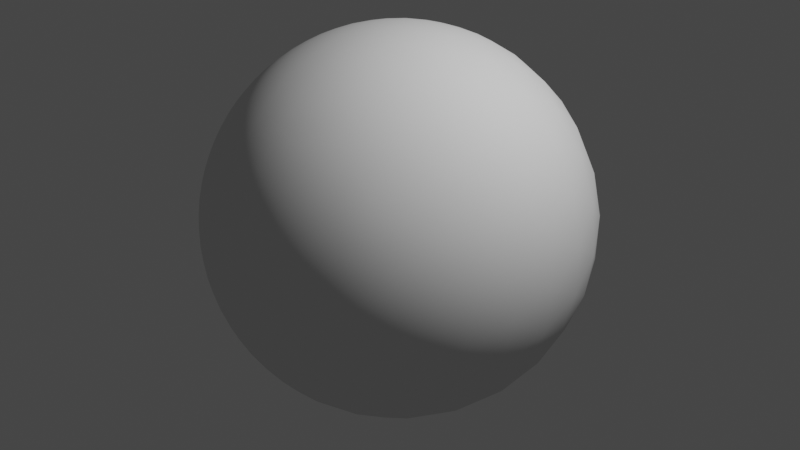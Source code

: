 # Source: two-spheres-non-uniform.blend  (saved by Blender 2.92.15; exported with 4.5.12 LTS)
import bpy
from mathutils import Matrix  # noqa: F401  (used for matrix-valued properties, if any)

bpy.ops.wm.read_factory_settings(use_empty=True)
scene = bpy.context.scene
scene.name = 'Scene'

# ---- collections
col_collection = bpy.data.collections.new('Collection'); scene.collection.children.link(col_collection)

# ---- world
world_world = bpy.data.worlds.new('World'); scene.world = world_world
world_world.use_nodes = True; world_world.node_tree.nodes.clear()
_N = world_world.node_tree.nodes; _L = world_world.node_tree.links
n0 = _N.new('ShaderNodeOutputWorld'); n0.name = 'World Output'; n0.location = (300, 300)
n1 = _N.new('ShaderNodeBackground'); n1.name = 'Background'; n1.location = (10, 300)
n1.inputs[0].default_value = (0.05088, 0.05088, 0.05088, 1.0)
_L.new(n1.outputs[0], n0.inputs[0])
n0.is_active_output = True
world_world.color = (0.05088, 0.05088, 0.05088)
world_world.use_sun_shadow = False
world_world.sun_shadow_jitter_overblur = 0.0

# ---- cameras
cam_camera = bpy.data.cameras.new('Camera')
cam_camera.clip_end = 100.0
cam_camera.ortho_scale = 7.314

# ---- lights
light_light = bpy.data.lights.new('Light', 'POINT')
light_light.transmission_factor = 0.0
light_light.energy = 1000.0
light_light.shadow_soft_size = 0.1
light_light.shadow_maximum_resolution = 0.006
light_light.use_absolute_resolution = True

# ---- meshes
me_twospheres_nonunivorm_002 = bpy.data.meshes.new('TwoSpheres-NonUnivorm.002')
me_twospheres_nonunivorm_002.from_pydata([(0.9791, 0.2033, 0.0), (0.9717, -2.38e-16, 0.2361), (0.9401, 0.2853, 0.1869), (1.0, -2.449e-16, -2.449e-16), (0.9723, -2.382e-16, -0.2336), (0.9068, 0.4217, 0.0), (0.9085, 0.2883, -0.3024), (0.8428, 0.5073, -0.1799), (0.8082, -1.979e-16, -0.589), (0.6399, 0.321, -0.6982), (0.6929, 0.5817, -0.4261), (0.4026, 0.6122, -0.6805), (0.4595, 0.7826, -0.42), (0.7274, 0.6683, -0.1558), (0.5751, 0.7945, -0.1949), (0.655, 0.7557, 0.0), (0.4831, 0.8756, 0.0), (0.3816, 0.9025, -0.1998), (0.2978, 0.9546, 0.0), (0.1916, 0.9666, -0.17), (0.173, 0.871, -0.4599), (0.06743, 0.6565, -0.7513), (-0.2045, 0.8231, -0.5299), (-0.009742, 0.9742, -0.2255), (0.09751, 0.9952, 0.0), (-0.104, 0.9946, 0.0), (-0.212, 0.9597, -0.1843), (-0.3039, 0.9527, 0.0), (-0.4056, 0.8885, -0.2144), (-0.505, 0.8631, 0.0), (-0.5943, 0.7801, -0.1953), (-0.4976, 0.744, -0.4459), (-0.7111, 0.5848, -0.3902), (-0.5643, 0.4309, -0.7042), (-0.8536, 0.3163, -0.4139), (-0.4612, 0.05728, -0.8854), (-0.2006, 0.4124, -0.8886), (-0.8555, -0.009154, -0.5177), (-0.9693, 0.1251, -0.2117), (-0.8346, -0.3141, -0.4525), (-0.6192, -0.2761, -0.7351), (-0.9808, -0.07648, -0.1793), (-0.9388, -0.2743, -0.2082), (-0.9832, -0.1828, 0.0), (-0.9154, -0.4027, 0.0), (-0.8504, -0.4836, -0.2072), (-0.8152, -0.5791, 0.0), (-0.7076, -0.5245, -0.4735), (-0.7215, -0.6643, -0.1954), (-0.6656, -0.7463, 0.0), (-0.5747, -0.7067, -0.4126), (-0.5476, -0.8149, -0.1896), (-0.4887, -0.8724, 0.0), (-0.3574, -0.812, -0.4614), (-0.3573, -0.9144, -0.1905), (-0.2819, -0.9594, 0.0), (-0.1328, -0.9088, -0.3956), (-0.1735, -0.9734, -0.1498), (-0.0839, -0.9965, 0.0), (0.02539, -0.9807, -0.1941), (0.1175, -0.9931, 0.0), (0.14, -0.8731, -0.467), (0.2315, -0.9537, -0.1918), (0.3142, -0.9494, 0.0), (0.3913, -0.84, -0.3758), (0.4138, -0.8989, -0.144), (0.4994, -0.8664, 0.0), (0.58, -0.7954, -0.1759), (0.6725, -0.7401, 0.0), (0.5896, -0.7, -0.403), (0.7385, -0.645, -0.1963), (0.8123, -0.5832, 0.0), (0.7204, -0.5014, -0.4792), (0.8613, -0.4635, -0.2083), (0.9162, -0.4007, 0.0), (0.9474, -0.268, -0.175), (0.8648, -0.2523, -0.4342), (0.6042, -0.3041, -0.7366), (0.4543, -1.113e-16, -0.8909), (0.2018, -0.3609, -0.9105), (0.3782, -0.6337, -0.6748), (-0.06153, -0.6853, -0.7256), (-0.2386, -0.3316, -0.9128), (-0.4338, -0.5758, -0.693), (6.123e-17, -1.5e-32, -1.0), (0.2399, 0.3458, -0.9071), (0.9779, -0.2089, 0.0), (0.9405, -0.1626, 0.2982), (0.9302, -0.3256, 0.1696), (0.8675, -0.3497, 0.3537), (0.8526, -0.4904, 0.1806), (0.7625, -0.5278, 0.3742), (0.7333, -0.6512, 0.1953), (0.5798, -0.7922, 0.1904), (0.6295, -0.6839, 0.3687), (0.4745, -0.8018, 0.3632), (0.6396, -0.5346, 0.5524), (0.5023, -0.679, 0.5354), (0.3512, -0.6562, 0.6679), (0.3552, -0.7831, 0.5105), (0.4919, -0.5212, 0.6974), (0.4373, -0.3504, 0.8282), (0.3097, -0.5072, 0.8043), (0.609, -0.3607, 0.7064), (0.5442, -0.1706, 0.8214), (0.7593, -0.3569, 0.5442), (0.7152, -0.1747, 0.6767), (0.7847, -1.922e-16, 0.6199), (0.6307, -1.545e-16, 0.7761), (0.8455, -0.1721, 0.5054), (0.9005, -2.206e-16, 0.4348), (0.9147, 0.1852, 0.3593), (0.8238, 0.1997, 0.5305), (0.6824, 0.198, 0.7037), (0.8373, 0.3846, 0.3887), (0.705, 0.3781, 0.6), (0.5535, 0.3569, 0.7525), (0.6796, 0.5536, 0.4813), (0.5468, 0.5347, 0.6443), (0.3464, 0.5044, 0.791), (0.526, 0.686, 0.5027), (0.3803, 0.6587, 0.6492), (0.2057, 0.6475, 0.7338), (0.2539, 0.7518, 0.6085), (0.3646, 0.7887, 0.4951), (0.4758, 0.8112, 0.3399), (0.2854, 0.8979, 0.3351), (0.186, 0.8505, 0.492), (0.101, 0.9369, 0.3346), (0.006178, 0.8661, 0.4998), (0.1042, 0.7675, 0.6325), (-0.06449, 0.7717, 0.6328), (-0.001309, 0.6575, 0.7534), (0.1085, 0.5122, 0.852), (-0.1124, 0.5181, 0.8479), (-0.2074, 0.6816, 0.7017), (-0.3487, 0.7721, 0.5313), (-0.1805, 0.8349, 0.5199), (-0.3961, 0.6353, 0.6629), (-0.3192, 0.5069, 0.8008), (-0.2149, 0.3385, 0.9161), (-0.423, 0.3288, 0.8443), (-0.5284, 0.4856, 0.6964), (-0.5933, 0.2924, 0.75), (-0.6907, 0.3834, 0.6131), (-0.6543, 0.5488, 0.5203), (-0.5128, 0.6715, 0.535), (-0.467, 0.8079, 0.3595), (-0.6327, 0.6901, 0.3515), (-0.7275, 0.6629, 0.1769), (-0.7621, 0.5551, 0.3332), (-0.5768, 0.7965, 0.1814), (-0.397, 0.9005, 0.1773), (-0.6677, 0.7444, 0.0), (-0.8051, 0.5931, 0.0), (-0.7404, 0.6557, -0.1482), (-0.8509, 0.4922, -0.1837), (-0.91, 0.4145, 0.0), (-0.9359, 0.3158, -0.1558), (-0.9759, 0.218, 0.0), (-0.9998, 0.01798, 0.0), (-0.9364, 0.31, 0.1644), (-0.9784, 0.1136, 0.1726), (-0.9193, 0.2019, 0.3378), (-0.9393, 0.01305, 0.3428), (-0.9813, -0.08852, 0.1707), (-0.9403, -0.2909, 0.1765), (-0.9196, -0.1804, 0.3489), (-0.8603, -0.3745, 0.3459), (-0.8552, -0.07216, 0.5133), (-0.8146, -0.2523, 0.5223), (-0.6627, -0.2883, 0.6911), (-0.7509, -0.1414, 0.6451), (-0.7485, -0.4242, 0.5097), (-0.7614, -0.5464, 0.349), (-0.6476, -0.5734, 0.5019), (-0.6344, -0.4556, 0.6245), (-0.5337, -0.5676, 0.6269), (-0.511, -0.4274, 0.7458), (-0.3461, -0.4122, 0.8428), (-0.4864, -0.2507, 0.837), (-0.3799, -0.6115, 0.6941), (-0.3447, -0.7819, 0.5194), (-0.2198, -0.7162, 0.6624), (-0.5091, -0.6887, 0.5162), (-0.203, -0.5675, 0.798), (-0.05033, -0.6737, 0.7373), (-0.02836, -0.5307, 0.8471), (-0.1662, -0.391, 0.9052), (0.03645, -0.3445, 0.9381), (-0.08283, -0.1968, 0.9769), (-0.2953, -0.223, 0.929), (-0.2078, -0.02602, 0.9778), (-0.4135, -0.05789, 0.9086), (-0.3129, 0.1539, 0.9372), (-0.5005, 0.1255, 0.8566), (-0.6159, -0.08484, 0.7833), (-0.7589, 0.01959, 0.6509), (-0.6545, 0.1069, 0.7485), (-0.7422, 0.2092, 0.6367), (-0.8543, 0.1131, 0.5073), (-0.8203, 0.2832, 0.4968), (-0.8624, 0.3893, 0.3235), (-0.7659, 0.4365, 0.472), (-0.855, 0.4906, 0.1678), (-0.1098, 0.1706, 0.9792), (0.1024, 0.184, 0.9776), (-0.01022, 0.3508, 0.9364), (6.123e-17, -1.5e-32, 1.0), (0.2219, -5.436e-17, 0.9751), (0.1238, -0.1706, 0.9775), (0.3445, -0.1635, 0.9245), (0.2341, -0.3343, 0.9129), (0.1438, -0.4785, 0.8662), (0.1482, -0.6372, 0.7563), (0.07488, -0.7675, 0.6367), (0.2294, -0.7434, 0.6283), (0.1778, -0.8527, 0.4912), (0.1006, -0.9334, 0.3445), (0.004413, -0.8726, 0.4885), (0.2995, -0.8866, 0.3524), (0.21, -0.9614, 0.1775), (0.4094, -0.8931, 0.1863), (0.01064, -0.9833, 0.1814), (-0.09145, -0.9347, 0.3435), (-0.1902, -0.9656, 0.1774), (-0.3875, -0.9038, 0.1818), (-0.2822, -0.8952, 0.3451), (-0.4566, -0.8179, 0.3501), (-0.1752, -0.8496, 0.4975), (-0.07646, -0.7842, 0.6158), (-0.6276, -0.6958, 0.3492), (-0.5709, -0.8011, 0.18), (-0.7263, -0.6625, 0.1833), (-0.8591, -0.4796, 0.1786), (0.4531, -1.11e-16, 0.8914), (0.519, 0.1834, 0.8349), (0.3211, 0.1722, 0.9313), (0.4007, 0.3179, 0.8593), (0.2071, 0.3438, 0.9159), (-0.2082, 0.9616, 0.179), (-0.291, 0.8895, 0.3522), (-0.09955, 0.9354, 0.3394), (0.001574, 0.9844, 0.1759), (0.2001, 0.9638, 0.1761), (0.3936, 0.9036, 0.1693), (0.5714, 0.8014, 0.177), (0.6356, 0.697, 0.3321), (0.7217, 0.6713, 0.169), (0.7987, 0.6018, 0.0), (0.8479, 0.497, 0.1846), (0.7589, 0.5699, 0.315)], [], [(1, 0, 2), (3, 0, 1), (0, 5, 2), (0, 3, 4), (0, 4, 6), (5, 0, 6), (5, 6, 7), (10, 7, 6), (8, 9, 6), (6, 4, 8), (6, 9, 10), (10, 9, 11), (12, 10, 11), (13, 7, 10), (14, 10, 12), (14, 13, 10), (15, 13, 14), (16, 15, 14), (16, 14, 17), (17, 14, 12), (18, 17, 19), (18, 16, 17), (19, 17, 20), (17, 12, 20), (21, 20, 11), (22, 20, 21), (23, 19, 20), (20, 12, 11), (23, 20, 22), (24, 19, 23), (25, 24, 23), (25, 23, 26), (26, 23, 22), (27, 25, 26), (27, 26, 28), (28, 26, 22), (29, 28, 30), (29, 27, 28), (30, 28, 31), (28, 22, 31), (32, 31, 33), (30, 31, 32), (33, 31, 22), (34, 32, 33), (37, 34, 33), (33, 35, 37), (36, 35, 33), (33, 22, 36), (38, 34, 37), (41, 38, 37), (39, 37, 40), (42, 37, 39), (40, 37, 35), (42, 41, 37), (43, 41, 42), (44, 43, 42), (44, 42, 45), (45, 42, 39), (46, 45, 48), (46, 44, 45), (45, 39, 47), (48, 45, 47), (49, 46, 48), (49, 48, 51), (48, 47, 50), (51, 48, 50), (52, 49, 51), (52, 51, 54), (51, 50, 53), (54, 51, 53), (55, 52, 54), (55, 54, 57), (54, 53, 56), (57, 54, 56), (58, 57, 59), (58, 55, 57), (59, 57, 56), (60, 58, 59), (60, 59, 62), (59, 56, 61), (62, 59, 61), (63, 60, 62), (63, 62, 65), (62, 61, 64), (65, 62, 64), (66, 63, 65), (66, 65, 67), (67, 65, 64), (68, 67, 70), (68, 66, 67), (67, 64, 69), (70, 67, 69), (71, 68, 70), (71, 70, 73), (70, 69, 72), (73, 70, 72), (74, 71, 73), (74, 73, 75), (76, 73, 72), (75, 73, 76), (77, 8, 76), (8, 4, 76), (77, 76, 72), (76, 4, 75), (78, 77, 79), (78, 8, 77), (79, 77, 80), (80, 77, 72), (61, 81, 80), (79, 80, 81), (72, 69, 80), (64, 80, 69), (80, 64, 61), (82, 81, 83), (82, 79, 81), (81, 53, 83), (56, 53, 81), (61, 56, 81), (40, 82, 83), (83, 47, 40), (50, 47, 83), (50, 83, 53), (35, 82, 40), (84, 82, 35), (84, 79, 82), (78, 84, 85), (84, 78, 79), (85, 84, 36), (36, 84, 35), (9, 78, 85), (85, 21, 11), (9, 85, 11), (85, 36, 21), (8, 78, 9), (86, 74, 75), (4, 86, 75), (74, 86, 88), (86, 1, 87), (3, 1, 86), (86, 87, 88), (3, 86, 4), (89, 88, 87), (90, 88, 89), (90, 74, 88), (92, 71, 90), (71, 74, 90), (90, 89, 91), (92, 90, 91), (93, 68, 92), (68, 71, 92), (93, 92, 94), (94, 92, 91), (95, 93, 94), (95, 94, 97), (94, 91, 96), (97, 94, 96), (99, 95, 97), (99, 97, 98), (97, 100, 98), (97, 96, 100), (100, 101, 102), (103, 101, 100), (100, 102, 98), (103, 100, 96), (104, 101, 103), (106, 104, 103), (105, 103, 96), (106, 103, 105), (109, 107, 106), (107, 108, 106), (106, 108, 104), (109, 106, 105), (87, 109, 89), (109, 105, 89), (110, 109, 87), (110, 107, 109), (110, 1, 111), (1, 110, 87), (107, 110, 112), (110, 111, 112), (111, 114, 112), (113, 112, 115), (107, 112, 113), (115, 112, 114), (116, 115, 118), (113, 115, 116), (115, 117, 118), (115, 114, 117), (116, 118, 119), (118, 117, 120), (119, 118, 121), (118, 120, 121), (120, 124, 121), (121, 123, 122), (119, 121, 122), (124, 123, 121), (125, 124, 120), (125, 126, 124), (126, 127, 124), (124, 127, 123), (127, 128, 129), (126, 128, 127), (127, 129, 130), (127, 130, 123), (122, 130, 132), (122, 123, 130), (130, 131, 132), (130, 129, 131), (132, 133, 122), (134, 133, 132), (135, 134, 132), (135, 132, 131), (136, 138, 135), (137, 136, 135), (137, 135, 131), (139, 134, 135), (135, 138, 139), (140, 134, 139), (141, 140, 139), (141, 139, 142), (139, 138, 142), (144, 143, 142), (143, 141, 142), (145, 144, 142), (146, 145, 142), (138, 146, 142), (136, 146, 138), (136, 147, 146), (147, 148, 146), (146, 148, 145), (147, 151, 148), (149, 150, 148), (151, 149, 148), (148, 150, 145), (152, 29, 151), (29, 153, 151), (152, 151, 147), (151, 153, 149), (153, 29, 30), (153, 30, 155), (153, 154, 149), (154, 153, 155), (155, 30, 32), (154, 155, 156), (156, 155, 32), (157, 154, 156), (157, 156, 158), (158, 156, 34), (156, 32, 34), (159, 158, 38), (159, 157, 158), (38, 158, 34), (159, 160, 162), (160, 159, 38), (161, 159, 162), (157, 159, 161), (163, 162, 164), (161, 162, 163), (162, 165, 164), (162, 160, 165), (160, 43, 165), (165, 166, 167), (165, 43, 166), (165, 167, 164), (167, 166, 168), (164, 167, 169), (167, 168, 170), (169, 167, 170), (172, 170, 171), (170, 173, 171), (169, 170, 172), (168, 173, 170), (173, 174, 175), (168, 174, 173), (173, 175, 176), (173, 176, 171), (178, 171, 176), (178, 176, 177), (176, 175, 177), (180, 171, 178), (179, 178, 181), (180, 178, 179), (178, 177, 181), (182, 183, 181), (184, 182, 181), (181, 183, 185), (185, 179, 181), (177, 184, 181), (186, 185, 183), (187, 185, 186), (188, 185, 187), (188, 179, 185), (189, 188, 187), (189, 190, 188), (190, 191, 188), (188, 191, 179), (190, 192, 191), (191, 192, 193), (191, 193, 180), (191, 180, 179), (193, 194, 195), (192, 194, 193), (180, 193, 196), (193, 195, 196), (196, 195, 198), (197, 196, 198), (197, 172, 196), (171, 196, 172), (180, 196, 171), (199, 197, 198), (143, 199, 198), (195, 143, 198), (144, 199, 143), (201, 199, 144), (200, 197, 199), (201, 200, 199), (202, 201, 203), (202, 163, 201), (203, 201, 144), (163, 200, 201), (150, 202, 203), (150, 203, 145), (203, 144, 145), (150, 204, 202), (204, 161, 202), (161, 163, 202), (149, 204, 150), (149, 154, 204), (204, 157, 161), (154, 157, 204), (200, 169, 197), (163, 164, 200), (164, 169, 200), (169, 172, 197), (194, 141, 195), (195, 141, 143), (194, 205, 140), (192, 205, 194), (194, 140, 141), (205, 206, 207), (208, 206, 205), (208, 205, 192), (205, 207, 140), (208, 209, 206), (209, 208, 210), (210, 208, 190), (190, 208, 192), (209, 210, 211), (211, 210, 212), (210, 190, 189), (212, 210, 189), (211, 212, 101), (101, 212, 102), (212, 189, 213), (212, 213, 102), (213, 189, 187), (102, 213, 214), (213, 187, 214), (215, 214, 186), (215, 216, 214), (214, 187, 186), (98, 102, 214), (216, 98, 214), (215, 217, 216), (217, 99, 216), (99, 98, 216), (219, 218, 217), (218, 220, 217), (219, 217, 215), (220, 99, 217), (218, 221, 220), (221, 222, 220), (220, 95, 99), (220, 222, 95), (221, 63, 222), (222, 93, 95), (222, 66, 93), (63, 66, 222), (223, 221, 218), (223, 60, 221), (60, 63, 221), (225, 58, 223), (58, 60, 223), (224, 223, 218), (225, 223, 224), (55, 58, 225), (226, 55, 225), (226, 225, 227), (227, 225, 224), (228, 227, 182), (228, 226, 227), (227, 224, 229), (227, 229, 182), (182, 229, 183), (229, 219, 230), (224, 219, 229), (183, 229, 230), (215, 186, 230), (219, 215, 230), (183, 230, 186), (231, 228, 184), (232, 228, 231), (228, 182, 184), (232, 226, 228), (233, 49, 232), (49, 52, 232), (232, 52, 226), (233, 232, 231), (234, 46, 233), (46, 49, 233), (174, 233, 231), (234, 233, 174), (44, 46, 234), (166, 234, 168), (166, 44, 234), (234, 174, 168), (174, 231, 175), (175, 231, 184), (52, 55, 226), (224, 218, 219), (235, 211, 104), (235, 209, 211), (104, 211, 101), (209, 235, 237), (235, 236, 237), (235, 108, 236), (108, 235, 104), (209, 237, 206), (237, 236, 238), (206, 237, 239), (237, 238, 239), (207, 239, 133), (207, 206, 239), (238, 119, 239), (239, 119, 133), (238, 116, 119), (236, 116, 238), (236, 113, 116), (108, 113, 236), (140, 207, 134), (134, 207, 133), (175, 184, 177), (43, 44, 166), (160, 38, 41), (43, 160, 41), (27, 29, 152), (240, 152, 241), (240, 27, 152), (152, 147, 241), (241, 147, 136), (241, 136, 137), (242, 241, 137), (242, 240, 241), (243, 242, 128), (243, 240, 242), (128, 242, 129), (242, 137, 129), (244, 243, 128), (244, 24, 243), (243, 25, 240), (24, 25, 243), (245, 18, 244), (18, 24, 244), (126, 244, 128), (245, 244, 126), (16, 18, 245), (246, 16, 245), (246, 245, 125), (245, 126, 125), (248, 15, 246), (15, 16, 246), (246, 125, 247), (248, 246, 247), (249, 248, 250), (249, 15, 248), (250, 248, 251), (248, 247, 251), (251, 247, 117), (114, 250, 251), (114, 251, 117), (5, 249, 250), (2, 5, 250), (2, 250, 114), (249, 5, 7), (249, 7, 13), (15, 249, 13), (247, 125, 120), (117, 247, 120), (25, 27, 240), (129, 137, 131), (133, 119, 122), (111, 2, 114), (108, 107, 113), (1, 2, 111), (89, 105, 91), (91, 105, 96), (66, 68, 93), (39, 40, 47), (21, 36, 22), (24, 18, 19)])
me_twospheres_nonunivorm_002.polygons.foreach_set('use_smooth', [True] * 500)
me_twospheres_nonunivorm_002.use_remesh_fix_poles = True
me_twospheres_nonunivorm_002.use_remesh_preserve_attributes = False
me_twospheres_nonunivorm_002.use_mirror_vertex_groups = False
me_twospheres_nonunivorm_002.update()
me_twospheres_nonunivorm_003 = bpy.data.meshes.new('TwoSpheres-NonUnivorm.003')
me_twospheres_nonunivorm_003.from_pydata([(1.225e-16, -3e-32, 2.0), (0.0, -0.1953, 1.99), (-0.1694, -0.09295, 1.991), (0.0, 0.1988, 1.99), (-0.169, 0.1165, 1.989), (0.1679, 0.1485, 1.987), (0.2449, -5.998e-17, 1.985), (0.6177, -1.513e-16, 1.902), (0.3946, 0.2556, 1.944), (0.1894, -0.2559, 1.974), (0.4709, -0.2673, 1.925), (0.8847, -0.3827, 1.752), (0.2255, -0.47, 1.931), (0.5278, -0.5804, 1.84), (0.3981, -0.8356, 1.773), (0.818, -0.8063, 1.637), (0.2168, -0.6833, 1.867), (0.0, -0.5807, 1.914), (0.17, -0.8587, 1.798), (0.0, -0.7659, 1.848), (-0.1652, -0.6761, 1.875), (0.0, -0.9602, 1.754), (-0.1657, -0.8678, 1.794), (-0.1664, -1.043, 1.698), (-0.3487, -0.9457, 1.727), (-0.3515, -0.763, 1.815), (-0.3502, -0.5702, 1.885), (-0.5104, -0.6561, 1.819), (-0.5129, -0.8422, 1.74), (-0.6888, -0.7238, 1.733), (-0.6881, -0.9036, 1.646), (-0.5171, -1.009, 1.648), (-0.5126, -1.174, 1.536), (-0.351, -1.119, 1.62), (-0.6938, -1.057, 1.55), (-0.8492, -1.092, 1.444), (-0.8506, -0.9425, 1.545), (-0.6968, -1.211, 1.431), (-0.8508, -1.238, 1.32), (-0.6961, -1.352, 1.299), (-0.5113, -1.325, 1.408), (-0.5106, -1.463, 1.265), (-0.3462, -1.274, 1.502), (-0.3473, -1.423, 1.362), (-0.346, -1.557, 1.207), (-0.1685, -1.508, 1.303), (-0.1684, -1.368, 1.449), (0.0, -1.299, 1.521), (-0.1705, -1.216, 1.578), (0.0, -1.444, 1.384), (0.2073, -1.358, 1.454), (0.1998, -1.502, 1.305), (0.0, -1.576, 1.232), (0.1855, -1.633, 1.139), (0.0, -1.699, 1.055), (-0.1715, -1.633, 1.142), (-0.3455, -1.667, 1.049), (-0.1675, -1.741, 0.9699), (0.0, -1.795, 0.8829), (-0.1686, -1.829, 0.7903), (-0.3401, -1.769, 0.8683), (-0.3441, -1.848, 0.6839), (-0.514, -1.684, 0.9492), (-0.5087, -1.777, 0.763), (-0.6847, -1.684, 0.8344), (-0.6939, -1.757, 0.6572), (-0.5068, -1.846, 0.5805), (-0.5078, -1.894, 0.3933), (-0.6945, -1.814, 0.4768), (-0.3383, -1.909, 0.4906), (-0.1693, -1.952, 0.4024), (-0.1681, -1.903, 0.5927), (-0.346, -1.947, 0.2998), (-0.3493, -1.966, 0.1055), (-0.5107, -1.923, 0.2014), (-0.1677, -1.983, 0.2012), (0.0, -1.978, 0.2984), (0.0, -1.998, 0.09831), (-0.1647, -1.993, -0.0008731), (0.0, -1.998, -0.09844), (-0.1715, -1.982, -0.2075), (-0.349, -1.967, -0.09938), (-0.3496, -1.946, -0.3018), (-0.5138, -1.933, 0.006613), (-0.5155, -1.922, -0.1992), (-0.6949, -1.853, -0.2908), (-0.6932, -1.874, -0.09284), (-0.5182, -1.892, -0.3897), (-0.3416, -1.907, -0.498), (-0.5169, -1.841, -0.5861), (-0.6963, -1.816, -0.4676), (-0.854, -1.772, -0.3619), (-0.8519, -1.728, -0.5371), (-0.6972, -1.758, -0.6498), (-0.5096, -1.774, -0.7691), (-0.6899, -1.686, -0.8257), (-0.8509, -1.667, -0.7047), (-0.8528, -1.58, -0.8817), (-0.9964, -1.628, -0.5962), (-0.9954, -1.559, -0.7617), (-1.132, -1.444, -0.7957), (-1.139, -1.512, -0.6469), (-0.9966, -1.476, -0.9102), (-0.9902, -1.379, -1.058), (-1.144, -1.355, -0.9247), (-0.8487, -1.486, -1.035), (-0.6952, -1.478, -1.154), (-0.848, -1.373, -1.181), (-0.6928, -1.588, -0.9996), (-0.51, -1.686, -0.9466), (-0.5113, -1.579, -1.116), (-0.3497, -1.543, -1.224), (-0.3503, -1.663, -1.055), (-0.5115, -1.456, -1.272), (-0.5134, -1.317, -1.415), (-0.6938, -1.354, -1.298), (-0.3458, -1.413, -1.372), (-0.1712, -1.495, -1.317), (-0.3466, -1.269, -1.507), (-0.1755, -1.36, -1.456), (0.0, -1.436, -1.392), (0.0, -1.283, -1.534), (-0.1747, -1.203, -1.588), (0.0, -1.121, -1.657), (-0.167, -1.037, -1.702), (-0.3553, -1.112, -1.624), (-0.5228, -1.004, -1.649), (-0.516, -1.171, -1.537), (-0.3547, -0.9403, -1.729), (-0.3535, -0.7633, -1.815), (-0.1695, -0.8609, -1.797), (-0.5296, -0.837, -1.738), (-0.5194, -0.6637, -1.814), (-0.6952, -0.733, -1.726), (-0.6923, -0.8995, -1.647), (-0.8493, -0.949, -1.542), (-0.8541, -0.7883, -1.628), (-0.6953, -1.056, -1.55), (-0.6914, -1.209, -1.435), (-0.8507, -1.101, -1.437), (-0.8522, -1.243, -1.315), (-1.003, -0.9876, -1.421), (-0.9958, -1.131, -1.315), (-0.9918, -1.263, -1.193), (-1.148, -1.14, -1.176), (-1.156, -1.01, -1.282), (-1.297, -0.8947, -1.232), (-1.286, -1.031, -1.133), (-1.155, -0.8675, -1.383), (-1.155, -0.7152, -1.468), (-1.303, -0.7436, -1.323), (-1.008, -0.8332, -1.513), (-1.006, -0.6729, -1.592), (-0.8556, -0.6216, -1.698), (-1.007, -0.5123, -1.65), (-1.148, -0.5652, -1.537), (-1.148, -0.4074, -1.586), (-1.278, -0.453, -1.471), (-1.295, -0.5991, -1.401), (-1.42, -0.6223, -1.263), (-1.409, -0.4784, -1.336), (-1.383, -0.3504, -1.402), (-1.535, -0.4644, -1.196), (-1.495, -0.321, -1.29), (-1.412, -0.2131, -1.4), (-1.538, -0.1525, -1.269), (-1.63, -0.2749, -1.126), (-1.74, -0.3245, -0.9318), (-1.722, -0.162, -1.003), (-1.647, -0.4643, -1.035), (-1.648, -0.06395, -1.131), (-1.65, 0.1754, -1.116), (-1.756, 0.01379, -0.9575), (-1.547, 0.03526, -1.267), (-1.423, 0.1191, -1.4), (-1.427, -0.05178, -1.401), (-1.527, 0.2089, -1.274), (-1.411, 0.3215, -1.38), (-1.549, 0.3798, -1.206), (-1.417, 0.5492, -1.301), (-1.675, 0.3947, -1.019), (-1.562, 0.5634, -1.114), (-1.56, 0.7364, -1.013), (-1.442, 0.7318, -1.177), (-1.675, 0.5938, -0.9179), (-1.66, 0.7632, -0.814), (-1.775, 0.4291, -0.8154), (-1.76, 0.6256, -0.716), (-1.728, 0.807, -0.6014), (-1.843, 0.473, -0.617), (-1.83, 0.6474, -0.4824), (-1.882, 0.6296, -0.2482), (-1.904, 0.4656, -0.3969), (-1.793, 0.8167, -0.3459), (-1.685, 0.9663, -0.4769), (-1.832, 0.7984, -0.08598), (-1.724, 0.9894, -0.2214), (-1.622, 1.149, -0.2189), (-1.62, 1.106, -0.3881), (-1.75, 0.9672, 0.04543), (-1.648, 1.132, -0.05758), (-1.54, 1.276, 0.002839), (-1.536, 1.273, -0.1454), (-1.634, 1.144, 0.1519), (-1.513, 1.299, 0.1503), (-1.616, 1.121, 0.361), (-1.725, 0.9724, 0.282), (-1.534, 1.252, 0.2832), (-1.41, 1.398, 0.2386), (-1.516, 1.234, 0.4239), (-1.412, 1.362, 0.388), (-1.295, 1.438, 0.505), (-1.295, 1.486, 0.3368), (-1.423, 1.297, 0.5404), (-1.303, 1.36, 0.6724), (-1.432, 1.215, 0.6881), (-1.547, 1.145, 0.5429), (-1.553, 1.055, 0.6885), (-1.657, 1.001, 0.5017), (-1.661, 0.8957, 0.6613), (-1.758, 0.8322, 0.4655), (-1.741, 0.71, 0.683), (-1.841, 0.6405, 0.4462), (-1.839, 0.762, 0.191), (-1.914, 0.5794, 0.00558), (-1.919, 0.5053, 0.2524), (-1.89, 0.4361, 0.4856), (-1.976, 0.2996, 0.06983), (-1.953, 0.2733, 0.3351), (-1.949, 0.09786, 0.4386), (-1.9, 0.2426, 0.5764), (-1.986, 0.09067, 0.2159), (-1.993, -0.1191, 0.122), (-1.999, 0.05203, -0.002223), (-1.97, -0.08781, 0.336), (-1.931, -0.0669, 0.515), (-1.959, -0.2961, 0.272), (-1.929, -0.2444, 0.4699), (-1.907, -0.4287, 0.4234), (-1.881, -0.1616, 0.6591), (-1.866, -0.3693, 0.617), (-1.778, -0.4858, 0.7753), (-1.832, -0.5559, 0.5773), (-1.81, -0.2815, 0.8031), (-1.817, -0.09303, 0.8296), (-1.742, -0.1903, 0.9642), (-1.719, -0.3868, 0.946), (-1.665, -0.6021, 0.9311), (-1.617, -0.4525, 1.087), (-1.643, -0.2811, 1.106), (-1.644, -0.102, 1.135), (-1.541, -0.196, 1.26), (-1.536, -0.3584, 1.229), (-1.425, -0.3091, 1.369), (-1.411, -0.4706, 1.337), (-1.513, -0.5043, 1.207), (-1.409, -0.6233, 1.275), (-1.541, -0.6251, 1.111), (-1.412, -0.763, 1.194), (-1.541, -0.7573, 1.026), (-1.625, -0.785, 0.8612), (-1.393, -0.9168, 1.104), (-1.515, -0.8916, 0.9542), (-1.418, -1.035, 0.9575), (-1.551, -0.9623, 0.8177), (-1.574, -1.051, 0.6465), (-1.673, -0.8577, 0.6813), (-1.441, -1.13, 0.8034), (-1.313, -1.275, 0.8061), (-1.452, -1.22, 0.634), (-1.301, -1.188, 0.9469), (-1.167, -1.325, 0.9404), (-1.16, -1.225, 1.074), (-1.284, -1.091, 1.078), (-1.261, -0.9977, 1.189), (-1.145, -1.119, 1.199), (-1.002, -1.111, 1.327), (-1.002, -1.244, 1.203), (-1.135, -0.9914, 1.315), (-1.155, -0.8469, 1.396), (-0.9996, -0.9745, 1.432), (-1.288, -0.8667, 1.261), (-1.292, -0.732, 1.339), (-1.296, -0.5854, 1.406), (-1.163, -0.6985, 1.469), (-0.9998, -0.664, 1.6), (-0.999, -0.8231, 1.525), (-1.16, -0.5455, 1.535), (-1.161, -0.3758, 1.585), (-1.002, -0.4965, 1.658), (-1.298, -0.4244, 1.461), (-1.297, -0.2753, 1.498), (-1.288, -0.1309, 1.525), (-1.158, -0.2219, 1.615), (-1.42, -0.1701, 1.399), (-1.527, -0.02573, 1.292), (-1.392, -0.03694, 1.436), (-1.286, 0.03582, 1.531), (-1.415, 0.1031, 1.41), (-1.292, 0.1869, 1.515), (-1.531, 0.1618, 1.277), (-1.421, 0.2548, 1.384), (-1.286, 0.342, 1.493), (-1.395, 0.3912, 1.378), (-1.52, 0.3516, 1.251), (-1.549, 0.5135, 1.156), (-1.644, 0.3725, 1.076), (-1.623, 0.2278, 1.147), (-1.425, 0.5227, 1.302), (-1.283, 0.5027, 1.45), (-1.305, 0.6429, 1.373), (-1.436, 0.6556, 1.228), (-1.311, 0.7834, 1.291), (-1.554, 0.6574, 1.074), (-1.434, 0.7904, 1.148), (-1.306, 0.925, 1.2), (-1.55, 0.8028, 0.9758), (-1.428, 0.9298, 1.047), (-1.407, 1.048, 0.9593), (-1.531, 0.9583, 0.8593), (-1.297, 1.06, 1.093), (-1.159, 1.196, 1.107), (-1.294, 1.176, 0.9701), (-1.164, 1.053, 1.24), (-1.166, 0.9096, 1.347), (-1.014, 1.185, 1.252), (-1.009, 1.029, 1.386), (-0.8487, 0.9995, 1.51), (-0.8544, 1.149, 1.396), (-1.009, 0.8851, 1.482), (-0.8466, 0.8317, 1.61), (-1.004, 0.718, 1.574), (-1.164, 0.7636, 1.436), (-1.159, 0.6035, 1.514), (-1.001, 0.5415, 1.644), (-1.147, 0.4425, 1.578), (-1.147, 0.2785, 1.614), (-1.004, 0.375, 1.689), (-0.8517, 0.4759, 1.746), (-0.9983, 0.2062, 1.721), (-0.851, 0.3052, 1.784), (-0.6945, 0.3954, 1.833), (-0.6893, 0.2118, 1.865), (-0.8501, 0.1176, 1.807), (-0.8461, -0.06999, 1.811), (-0.6936, 0.0236, 1.876), (-1.001, 0.0263, 1.731), (-1.157, -0.05458, 1.631), (-1.154, 0.114, 1.629), (-1.004, -0.1528, 1.723), (-0.8458, -0.2534, 1.795), (-1.007, -0.3168, 1.699), (-0.8492, -0.4277, 1.76), (-0.6926, -0.5467, 1.795), (-0.6889, -0.3576, 1.843), (-0.853, -0.6066, 1.704), (-0.8547, -0.7827, 1.63), (-0.6919, -0.1717, 1.869), (-0.5155, -0.2791, 1.912), (-0.513, -0.4648, 1.876), (-0.3464, -0.3831, 1.932), (-0.3526, -0.1924, 1.959), (-0.1732, -0.297, 1.97), (-0.1709, -0.4822, 1.933), (0.0, -0.3898, 1.962), (-0.3509, 0.01344, 1.969), (-0.5177, -0.09033, 1.93), (-0.5181, 0.1191, 1.928), (-0.3478, 0.2205, 1.957), (-0.5145, 0.3137, 1.907), (-0.3472, 0.4174, 1.925), (-0.5095, 0.5066, 1.866), (-0.5065, 0.6957, 1.805), (-0.3421, 0.6134, 1.873), (-0.6935, 0.5837, 1.783), (-0.6871, 0.7671, 1.714), (-0.8481, 0.6529, 1.69), (-0.69, 0.9417, 1.624), (-0.5062, 0.8796, 1.723), (-0.3419, 0.8024, 1.8), (-0.5085, 1.057, 1.62), (-0.3437, 0.9818, 1.708), (-0.1721, 0.9037, 1.776), (-0.3435, 1.16, 1.592), (-0.1679, 1.082, 1.674), (0.0, 1.166, 1.625), (-0.1696, 1.252, 1.55), (0.0, 0.9938, 1.736), (0.2177, 1.052, 1.687), (0.1758, 0.8927, 1.781), (0.0, 0.8151, 1.826), (0.2155, 0.7157, 1.855), (0.0, 0.6294, 1.898), (-0.172, 0.7184, 1.859), (-0.1696, 0.5255, 1.922), (0.0, 0.4223, 1.955), (-0.1695, 0.3147, 1.968), (0.2133, 0.5013, 1.924), (0.1611, 0.3184, 1.968), (0.5096, 0.5783, 1.846), (0.8121, 0.3447, 1.795), (0.4088, 0.8566, 1.76), (0.8372, 0.7591, 1.65), (0.5189, 1.061, 1.614), (1.206, 0.4166, 1.54), (0.8798, 1.105, 1.416), (1.251, 0.8272, 1.323), (1.554, 0.4439, 1.178), (1.231, 1.205, 1.016), (1.553, 0.8661, 0.9158), (1.803, 0.4544, 0.7376), (1.454, 1.236, 0.5972), (1.739, 0.8711, 0.4656), (1.808, 0.8549, -0.0128), (1.577, 1.217, 0.1853), (1.932, 0.4511, 0.252), (2.0, -4.899e-16, 0.004845), (1.935, 0.4417, -0.2488), (1.936, -4.742e-16, 0.5011), (1.751, -4.289e-16, 0.9663), (1.931, -0.413, 0.3188), (1.79, -0.3999, 0.7971), (1.546, -0.3715, 1.213), (1.744, -0.781, 0.5914), (1.531, -0.7647, 1.036), (1.228, -0.6553, 1.436), (1.464, -1.136, 0.7524), (1.167, -1.034, 1.252), (0.7637, -1.136, 1.458), (0.8782, -1.323, 1.216), (1.144, -1.341, 0.944), (0.8684, -1.516, 0.9735), (0.9525, -1.608, 0.711), (1.24, -1.442, 0.6197), (1.395, -1.407, 0.2767), (1.05, -1.652, 0.4083), (0.7875, -1.824, 0.2271), (1.113, -1.659, 0.08585), (0.6844, -1.804, 0.5272), (0.4146, -1.833, 0.6836), (0.3889, -1.898, 0.4961), (0.6344, -1.701, 0.8398), (0.4659, -1.921, 0.302), (0.2145, -1.979, 0.1919), (0.4912, -1.938, 0.06164), (0.197, -1.951, 0.392), (0.0, -1.939, 0.4912), (0.1872, -1.9, 0.5955), (0.0, -1.874, 0.6974), (0.1832, -1.832, 0.7813), (0.1816, -1.741, 0.9679), (0.3665, -1.766, 0.8647), (0.4017, -1.665, 1.032), (0.3866, -1.551, 1.202), (0.6263, -1.536, 1.118), (0.5136, -1.397, 1.336), (0.4337, -1.237, 1.511), (0.2093, -1.198, 1.588), (0.482, -1.039, 1.639), (0.2056, -1.02, 1.708), (0.0, -1.137, 1.645), (0.2203, -1.988, -0.02817), (0.4895, -1.929, -0.1941), (0.8055, -1.829, -0.07004), (0.7961, -1.796, -0.3752), (1.073, -1.672, -0.2315), (1.357, -1.46, -0.1656), (1.153, -1.535, -0.5606), (0.9701, -1.492, -0.9133), (0.7742, -1.725, -0.6515), (1.301, -1.222, -0.9026), (1.511, -1.214, -0.4926), (1.61, -0.8619, -0.8155), (1.778, -0.8434, -0.3574), (1.624, -1.166, -0.05212), (1.829, -0.8006, 0.1154), (1.64, -1.09, 0.352), (1.945, -0.4297, -0.1821), (1.939, -4.748e-16, -0.492), (1.831, -0.4442, -0.6717), (1.756, -4.3e-16, -0.958), (1.595, -0.4464, -1.12), (1.463, -3.583e-16, -1.364), (1.258, -0.4323, -1.493), (1.331, -0.8596, -1.22), (0.9888, -0.8279, -1.529), (0.9612, -1.217, -1.263), (0.6924, -1.491, -1.139), (0.5248, -1.361, -1.368), (0.6168, -1.147, -1.518), (0.236, -1.333, -1.472), (0.218, -1.18, -1.6), (0.4262, -1.032, -1.659), (0.6463, -0.7957, -1.717), (0.4796, -0.5215, -1.87), (0.841, -0.3965, -1.771), (0.364, -0.8892, -1.754), (0.3821, -0.7209, -1.826), (0.1752, -0.8354, -1.809), (0.1924, -0.6458, -1.883), (0.0, -0.7685, -1.846), (0.0, -0.582, -1.913), (0.2142, -0.4434, -1.938), (0.44, -0.2518, -1.935), (0.0, -0.3911, -1.961), (0.1851, -0.2564, -1.975), (0.0, -0.1965, -1.99), (0.2467, -6.043e-17, -1.985), (0.0, 0.1988, -1.99), (1.225e-16, -3e-32, -2.0), (0.1876, 0.276, -1.972), (0.6262, -1.534e-16, -1.899), (0.4645, 0.2899, -1.924), (0.2272, 0.4918, -1.925), (0.5127, 0.6275, -1.829), (0.8426, 0.3423, -1.781), (1.078, -2.641e-16, -1.685), (0.9388, 0.6957, -1.623), (1.237, 0.3754, -1.526), (1.573, 0.4036, -1.168), (1.298, 0.7506, -1.324), (0.9533, 1.071, -1.395), (1.296, 1.07, -1.085), (1.582, 0.791, -0.9339), (1.469, 1.16, -0.7051), (1.751, 0.8299, -0.4949), (1.812, 0.4237, -0.7329), (1.593, 1.178, -0.2718), (1.383, 1.443, -0.07957), (1.29, 1.455, -0.4662), (0.9601, 1.681, -0.5027), (1.095, 1.669, -0.1257), (1.074, 1.398, -0.9447), (0.6887, 1.361, -1.294), (0.7155, 1.539, -1.059), (0.7689, 1.651, -0.8258), (0.6571, 1.781, -0.6304), (0.4417, 1.69, -0.9736), (0.4285, 1.789, -0.7851), (0.2042, 1.775, -0.8996), (0.1949, 1.859, -0.7125), (0.3988, 1.868, -0.5927), (0.1763, 1.924, -0.5162), (0.3542, 1.925, -0.4105), (0.6247, 1.857, -0.4013), (0.4206, 1.944, -0.2121), (0.7663, 1.84, -0.1672), (0.4569, 1.947, -0.005952), (0.7891, 1.832, 0.1396), (0.4116, 1.948, 0.1935), (0.4975, 1.899, 0.3805), (0.8504, 1.759, 0.4266), (1.217, 1.565, 0.2608), (1.135, 1.519, 0.6352), (0.9516, 1.507, 0.9068), (0.7857, 1.708, 0.6827), (0.4902, 1.846, 0.5941), (0.4374, 1.781, 0.798), (0.6646, 1.662, 0.8924), (0.6779, 1.533, 1.09), (0.4223, 1.682, 0.9966), (0.2028, 1.779, 0.8913), (0.1947, 1.66, 1.098), (0.4107, 1.565, 1.176), (0.1851, 1.542, 1.261), (0.3779, 1.442, 1.333), (0.6349, 1.382, 1.299), (0.4686, 1.274, 1.469), (0.9143, 1.343, 1.166), (0.1908, 1.399, 1.417), (0.2166, 1.231, 1.561), (0.0, 1.342, 1.483), (-0.1683, 1.408, 1.411), (0.0, 1.489, 1.335), (0.0, 1.62, 1.173), (-0.1643, 1.553, 1.25), (-0.1633, 1.674, 1.083), (-0.3408, 1.597, 1.155), (-0.3455, 1.463, 1.319), (-0.338, 1.319, 1.465), (-0.5057, 1.51, 1.211), (-0.5068, 1.372, 1.364), (-0.5122, 1.217, 1.502), (-0.6925, 1.407, 1.242), (-0.6867, 1.267, 1.387), (-0.8514, 1.307, 1.252), (-0.6843, 1.11, 1.516), (-1.012, 1.322, 1.108), (-0.8509, 1.437, 1.101), (-0.6818, 1.539, 1.08), (-1.0, 1.447, 0.9514), (-0.8269, 1.584, 0.8978), (-0.8499, 1.674, 0.6899), (-0.9947, 1.556, 0.7669), (-0.6856, 1.711, 0.7757), (-0.6522, 1.642, 0.9365), (-0.4962, 1.73, 0.8716), (-0.4969, 1.631, 1.045), (-0.3422, 1.711, 0.978), (-0.3424, 1.805, 0.7899), (-0.1644, 1.782, 0.8925), (0.0, 1.833, 0.8007), (0.0, 1.737, 0.9914), (-0.1696, 1.864, 0.706), (0.0, 1.908, 0.598), (-0.1655, 1.928, 0.5052), (-0.3506, 1.874, 0.6052), (-0.3485, 1.928, 0.4039), (-0.5134, 1.805, 0.6916), (-0.515, 1.867, 0.4982), (-0.6912, 1.834, 0.4005), (-0.6948, 1.777, 0.5983), (-0.5172, 1.908, 0.3054), (-0.5118, 1.931, 0.1012), (-0.3418, 1.961, 0.1988), (-0.6924, 1.866, 0.2006), (-0.6823, 1.88, 0.0007939), (-0.8546, 1.806, 0.09659), (-0.8547, 1.783, 0.2989), (-0.8544, 1.738, 0.5009), (-1.008, 1.716, 0.1946), (-1.01, 1.682, 0.3883), (-1.159, 1.565, 0.4539), (-1.165, 1.602, 0.274), (-1.004, 1.633, 0.5725), (-1.159, 1.503, 0.6306), (-1.157, 1.417, 0.8072), (-1.155, 1.311, 0.973), (-1.305, 1.271, 0.8243), (-1.432, 1.123, 0.8302), (-1.16, 1.627, 0.09173), (-1.292, 1.517, 0.1749), (-1.299, 1.521, 0.004717), (-1.415, 1.412, 0.07514), (-1.422, 1.404, -0.0776), (-1.414, 1.394, -0.2391), (-1.298, 1.513, -0.1608), (-1.155, 1.631, -0.07972), (-1.289, 1.494, -0.3271), (-1.154, 1.615, -0.2484), (-1.008, 1.69, -0.3579), (-1.01, 1.717, -0.1732), (-1.145, 1.585, -0.421), (-1.151, 1.529, -0.5808), (-1.008, 1.645, -0.528), (-1.263, 1.477, -0.4725), (-1.296, 1.399, -0.6024), (-1.398, 1.363, -0.4339), (-1.509, 1.226, -0.4673), (-1.522, 1.259, -0.3136), (-1.429, 1.262, -0.6025), (-1.447, 1.151, -0.7631), (-1.557, 1.114, -0.5771), (-1.304, 1.31, -0.7639), (-1.165, 1.448, -0.7377), (-1.161, 1.366, -0.8865), (-1.295, 1.193, -0.9476), (-1.143, 1.281, -1.027), (-1.314, 1.035, -1.096), (-1.439, 1.037, -0.9235), (-1.172, 1.158, -1.134), (-1.007, 1.284, -1.156), (-1.017, 1.15, -1.282), (-1.182, 1.021, -1.25), (-1.019, 1.01, -1.393), (-1.178, 0.8852, -1.353), (-1.318, 0.8879, -1.214), (-1.312, 0.741, -1.315), (-1.442, 0.8861, -1.065), (-1.543, 0.8855, -0.9146), (-1.596, 0.9655, -0.7219), (-1.163, 0.7353, -1.451), (-1.276, 0.6213, -1.409), (-1.151, 0.5833, -1.528), (-1.292, 0.4704, -1.453), (-1.26, 0.3216, -1.519), (-1.146, 0.4186, -1.585), (-1.15, 0.2478, -1.617), (-0.9981, 0.5347, -1.649), (-1.004, 0.3483, -1.694), (-1.01, 0.1793, -1.717), (-0.8512, 0.2766, -1.789), (-0.848, 0.4717, -1.749), (-0.6966, 0.5794, -1.783), (-0.8498, 0.6447, -1.692), (-0.6929, 0.3889, -1.835), (-0.5172, 0.2969, -1.909), (-0.5168, 0.5037, -1.865), (-0.6957, 0.1958, -1.865), (-0.6988, 0.006983, -1.874), (-0.8536, 0.09276, -1.806), (-0.5181, 0.1088, -1.929), (-0.3552, 0.008509, -1.968), (-0.5168, -0.08944, -1.93), (-0.3527, 0.2088, -1.958), (-0.1621, 0.3129, -1.969), (-0.1651, 0.1067, -1.99), (-0.3433, 0.4119, -1.927), (-0.3399, 0.6148, -1.873), (-0.1685, 0.5215, -1.923), (0.0, 0.4223, -1.955), (0.0, 0.6145, -1.903), (-0.1675, 0.7132, -1.861), (0.0, 0.8164, -1.826), (-0.1684, 0.9096, -1.773), (-0.3417, 0.8034, -1.799), (-0.3419, 0.984, -1.707), (-0.5125, 0.6916, -1.805), (-0.5135, 0.8816, -1.72), (-0.5204, 1.052, -1.619), (-0.6966, 0.7626, -1.713), (-0.6968, 0.9402, -1.622), (-0.853, 0.9836, -1.518), (-0.8501, 0.8204, -1.614), (-0.6949, 1.1, -1.519), (-0.5155, 1.215, -1.503), (-0.8532, 1.134, -1.409), (-0.6921, 1.247, -1.402), (-0.8512, 1.275, -1.284), (-0.6859, 1.396, -1.257), (-0.512, 1.365, -1.369), (-0.3454, 1.469, -1.312), (-0.5119, 1.507, -1.211), (-0.3471, 1.321, -1.461), (-0.1655, 1.415, -1.404), (-0.3483, 1.159, -1.592), (-0.165, 1.263, -1.542), (-0.1697, 1.086, -1.671), (0.0, 1.354, -1.472), (0.0, 1.18, -1.615), (0.0, 1.002, -1.731), (0.2514, 1.067, -1.673), (0.2144, 1.264, -1.535), (0.1873, 1.419, -1.397), (0.5501, 1.157, -1.536), (0.406, 1.331, -1.436), (0.3806, 1.467, -1.305), (0.433, 1.574, -1.155), (0.1884, 1.558, -1.24), (0.0, 1.493, -1.33), (0.0, 1.628, -1.161), (0.2033, 1.674, -1.076), (0.0, 1.736, -0.9925), (-0.1714, 1.677, -1.077), (0.0, 1.829, -0.8098), (-0.1709, 1.776, -0.9035), (-0.3489, 1.8, -0.7991), (-0.3442, 1.71, -0.9792), (-0.1693, 1.861, -0.7124), (0.0, 1.9, -0.6241), (-0.1689, 1.927, -0.5087), (-0.3479, 1.873, -0.6074), (-0.3437, 1.927, -0.4124), (-0.512, 1.868, -0.4989), (-0.5132, 1.805, -0.6916), (-0.5131, 1.723, -0.8767), (-0.6982, 1.783, -0.5777), (-0.6981, 1.713, -0.7612), (-0.6871, 1.628, -0.9375), (-0.8541, 1.688, -0.6492), (-0.8558, 1.614, -0.8135), (-0.8509, 1.52, -0.9833), (-1.008, 1.58, -0.6998), (-1.015, 1.494, -0.8586), (-1.004, 1.404, -1.01), (-0.852, 1.409, -1.135), (-0.6857, 1.527, -1.095), (-0.5158, 1.628, -1.04), (-0.3409, 1.603, -1.147), (-0.1641, 1.559, -1.242), (-0.85, 1.749, -0.4683), (-0.8508, 1.788, -0.2842), (-0.6939, 1.836, -0.3859), (-0.6828, 1.869, -0.1986), (-0.5189, 1.908, -0.2974), (-0.3439, 1.96, -0.1957), (-0.5177, 1.929, -0.1029), (-0.3391, 1.971, 0.0004891), (-0.1708, 1.99, -0.09807), (-0.1708, 1.99, 0.1028), (0.0, 2.0, 0.007194), (0.0, 1.989, 0.2059), (-0.1706, 1.97, 0.3007), (0.0, 1.959, 0.4026), (0.1973, 1.968, 0.2978), (0.2074, 1.923, 0.5073), (0.2064, 1.86, 0.7065), (0.2005, 1.988, 0.0978), (0.2026, 1.987, -0.09845), (0.1823, 1.969, -0.3007), (0.0, 1.991, -0.1916), (0.0, 1.959, -0.4035), (-0.1673, 1.97, -0.3033), (-0.8564, 1.805, -0.09011), (-1.008, 1.727, 0.00378), (0.593, 0.9067, -1.681), (0.2533, 0.8757, -1.78), (0.1912, 0.6953, -1.865), (-1.011, 0.8616, -1.495), (-1.004, 0.702, -1.581), (-0.1655, -0.09466, -1.991), (-0.1654, -0.2927, -1.972), (-0.3548, -0.1907, -1.959), (-0.3548, -0.3865, -1.93), (-0.5164, -0.2838, -1.911), (-0.5164, -0.4758, -1.873), (-0.6997, -0.1821, -1.865), (-0.6969, -0.3705, -1.838), (-0.7008, -0.5536, -1.79), (-0.8562, -0.2677, -1.788), (-0.8585, -0.4508, -1.749), (-1.006, -0.3461, -1.693), (-1.009, -0.1678, -1.719), (-1.153, -0.239, -1.617), (-1.285, -0.2997, -1.503), (-1.291, -0.1379, -1.521), (-1.159, -0.06953, -1.628), (-1.161, 0.08995, -1.626), (-1.011, 0.006023, -1.726), (-1.294, 0.01786, -1.524), (-1.289, 0.1724, -1.519), (-0.8503, -0.08237, -1.808), (-0.3552, -0.5782, -1.881), (-0.1654, -0.6768, -1.875), (-0.1653, -0.4872, -1.933), (0.0, -0.9525, -1.759), (0.1879, -1.016, -1.712), (0.2067, -1.483, -1.326), (0.4016, -1.526, -1.228), (0.0, -1.566, -1.244), (0.1913, -1.615, -1.164), (0.1843, -1.726, -0.994), (0.0, -1.682, -1.082), (0.4137, -1.642, -1.065), (0.3756, -1.749, -0.8952), (0.6361, -1.67, -0.8973), (0.4348, -1.821, -0.7036), (0.4234, -1.902, -0.4518), (0.2027, -1.893, -0.614), (0.1917, -1.821, -0.8036), (0.0, -1.869, -0.7116), (0.0, -1.79, -0.8921), (-0.171, -1.826, -0.7985), (-0.1652, -1.736, -0.9789), (-0.1649, -1.623, -1.156), (-0.3443, -1.765, -0.876), (-0.3425, -1.842, -0.6999), (-0.1669, -1.898, -0.6088), (0.0, -1.931, -0.5192), (-0.1664, -1.951, -0.4076), (0.0, -1.978, -0.2985), (0.2139, -1.973, -0.2462), (0.1732, -1.946, -0.4293), (1.259, -0.2955, 1.526), (1.456, -3.567e-16, 1.371), (1.071, -2.623e-16, 1.689), (-1.637, 0.8071, 0.8181), (-1.66, 0.6658, 0.8944), (-1.748, 0.5377, 0.8092), (-1.657, 0.5171, 0.9932), (-1.747, 0.3734, 0.8986), (-1.724, 0.1925, 0.996), (-1.832, 0.3869, 0.703), (-1.83, 0.2235, 0.7764), (-1.805, 0.07901, 0.858), (-1.883, 0.04942, 0.6721), (-1.734, -0.001877, 0.997), (-1.64, 0.07392, 1.143), (-1.82, 0.5488, 0.622), (-1.013, -1.357, 1.065), (-0.8516, -1.363, 1.19), (-0.8511, -1.477, 1.045), (-0.6926, -1.48, 1.154), (-0.6801, -1.59, 1.005), (-0.5143, -1.583, 1.108), (-0.8565, -1.577, 0.8835), (-0.8531, -1.66, 0.7182), (-1.014, -1.454, 0.925), (-1.005, -1.548, 0.7719), (-1.008, -1.617, 0.6079), (-1.17, -1.411, 0.8), (-1.166, -1.488, 0.6528), (-1.315, -1.356, 0.6568), (-1.287, -1.434, 0.5365), (-1.162, -1.553, 0.4876), (-1.007, -1.671, 0.4389), (-1.167, -1.591, 0.3274), (-1.312, -1.461, 0.3806), (-1.447, -1.354, 0.2722), (-1.435, -1.313, 0.467), (-1.312, -1.494, 0.214), (-1.425, -1.4, 0.08914), (-1.299, -1.52, 0.05557), (-1.159, -1.622, 0.1632), (-1.015, -1.703, 0.2657), (-1.011, -1.723, 0.0996), (-1.152, -1.635, 0.005329), (-1.157, -1.622, -0.1744), (-1.271, -1.542, -0.09069), (-1.007, -1.726, -0.08738), (-0.8537, -1.8, -0.1799), (-0.8537, -1.809, 0.009693), (-1.006, -1.708, -0.263), (-1.164, -1.591, -0.3353), (-1.005, -1.675, -0.4317), (-1.161, -1.554, -0.4869), (-1.281, -1.435, -0.5488), (-1.31, -1.46, -0.3888), (-1.3, -1.502, -0.23), (-1.461, -1.339, -0.2658), (-1.432, -1.315, -0.4692), (-1.365, -1.309, -0.6506), (-1.565, -1.178, -0.4022), (-1.496, -1.183, -0.6009), (-1.525, -1.053, -0.7516), (-1.622, -1.032, -0.5503), (-1.394, -1.195, -0.7941), (-1.274, -1.229, -0.93), (-1.394, -1.076, -0.9487), (-1.264, -1.322, -0.8077), (-1.244, -1.404, -0.6938), (-1.255, -1.148, -1.052), (-1.42, -0.9201, -1.066), (-1.54, -0.9186, -0.8866), (-1.542, -0.773, -1.012), (-1.646, -0.8899, -0.7068), (-1.652, -0.7535, -0.8377), (-1.635, -0.6325, -0.9632), (-1.744, -0.5321, -0.8222), (-1.749, -0.7085, -0.6631), (-1.731, -0.8683, -0.5012), (-1.826, -0.679, -0.4543), (-1.831, -0.5259, -0.6088), (-1.824, -0.3388, -0.7469), (-1.894, -0.3396, -0.5461), (-1.899, -0.4917, -0.3883), (-1.883, -0.634, -0.2261), (-1.946, -0.4258, -0.1784), (-1.949, -0.2996, -0.3361), (-1.989, -0.1787, -0.1125), (-1.971, -0.09344, -0.3267), (-1.931, -0.19, -0.4858), (-1.882, -0.1704, -0.6557), (-1.931, -0.01855, -0.5191), (-1.967, 0.08934, -0.35), (-1.921, 0.1643, -0.5334), (-1.856, 0.05242, -0.7438), (-1.774, 0.2314, -0.8948), (-1.85, 0.2795, -0.7073), (-1.806, -0.1548, -0.8442), (-1.903, 0.3367, -0.5161), (-1.949, 0.2819, -0.3505), (-1.984, 0.1947, -0.1663), (-1.949, 0.4103, -0.1816), (-1.991, 0.01378, -0.1917), (-1.969, -0.3481, 0.04809), (-1.918, -0.568, -0.00809), (-1.926, -0.4978, 0.2101), (-1.857, -0.6387, 0.377), (-1.862, -0.7131, 0.1582), (-1.788, -0.8373, 0.3197), (-1.775, -0.9145, 0.1124), (-1.843, -0.7731, -0.06912), (-1.798, -0.8273, -0.288), (-1.739, -0.9812, -0.1167), (-1.653, -1.124, 0.06091), (-1.686, -1.02, -0.3452), (-1.621, -1.157, -0.1877), (-1.531, -1.286, -0.06278), (-1.394, -1.432, -0.08608), (-1.536, -1.273, 0.1347), (-1.571, -1.205, 0.283), (-1.576, -1.135, 0.4779), (-1.689, -1.033, 0.2838), (-1.688, -0.9534, 0.4916), (-1.777, -0.7505, 0.5294), (-1.732, -0.6778, 0.7354), (-1.538, -0.623, -1.117), (-1.43, -0.7612, -1.173), (-1.142, -1.257, -1.056), (-0.6927, -1.873, 0.1022), (-0.8573, -1.797, 0.1882), (-0.8505, -1.772, 0.3717), (-0.6943, -1.852, 0.2943), (-0.8506, -1.724, 0.5521)], [], [(0, 6, 1), (0, 1, 2), (0, 2, 4), (0, 3, 5), (3, 0, 4), (6, 0, 5), (1, 6, 9), (6, 5, 8), (6, 7, 10), (7, 6, 8), (6, 10, 9), (7, 11, 10), (10, 11, 13), (12, 9, 10), (12, 10, 13), (14, 13, 15), (16, 13, 14), (13, 11, 15), (16, 12, 13), (17, 12, 16), (19, 17, 16), (18, 16, 14), (19, 16, 18), (17, 19, 20), (21, 19, 18), (20, 19, 22), (19, 21, 22), (20, 22, 25), (22, 23, 24), (22, 21, 23), (22, 24, 25), (26, 25, 27), (20, 25, 26), (27, 25, 28), (25, 24, 28), (29, 28, 30), (27, 28, 29), (28, 31, 30), (24, 31, 28), (31, 32, 34), (33, 32, 31), (24, 33, 31), (31, 34, 30), (30, 34, 36), (34, 35, 36), (34, 37, 35), (32, 37, 34), (32, 40, 37), (37, 39, 38), (35, 37, 38), (37, 40, 39), (32, 42, 40), (40, 41, 39), (40, 43, 41), (42, 43, 40), (42, 46, 43), (43, 44, 41), (43, 45, 44), (46, 45, 43), (48, 47, 46), (47, 49, 46), (48, 46, 42), (46, 49, 45), (49, 47, 50), (49, 50, 51), (52, 49, 51), (49, 52, 45), (52, 51, 53), (54, 52, 53), (45, 52, 55), (52, 54, 55), (44, 55, 56), (45, 55, 44), (55, 57, 56), (55, 54, 57), (57, 58, 59), (54, 58, 57), (57, 59, 60), (56, 57, 60), (60, 59, 61), (56, 60, 62), (60, 61, 63), (62, 60, 63), (64, 63, 65), (62, 63, 64), (63, 66, 65), (61, 66, 63), (61, 69, 66), (66, 67, 68), (66, 69, 67), (66, 68, 65), (69, 70, 72), (71, 70, 69), (61, 71, 69), (69, 72, 67), (72, 73, 74), (75, 73, 72), (70, 75, 72), (72, 74, 67), (76, 75, 70), (76, 77, 75), (75, 77, 78), (75, 78, 73), (79, 80, 78), (77, 79, 78), (78, 80, 81), (73, 78, 81), (73, 81, 83), (80, 82, 81), (81, 82, 84), (83, 81, 84), (83, 84, 86), (82, 87, 84), (84, 85, 86), (84, 87, 85), (88, 89, 87), (82, 88, 87), (87, 89, 90), (87, 90, 85), (90, 92, 91), (85, 90, 91), (90, 93, 92), (89, 93, 90), (94, 95, 93), (89, 94, 93), (93, 95, 96), (93, 96, 92), (92, 96, 98), (96, 97, 99), (96, 95, 97), (98, 96, 99), (99, 100, 101), (99, 102, 100), (98, 99, 101), (97, 102, 99), (102, 103, 104), (102, 105, 103), (102, 104, 100), (97, 105, 102), (106, 107, 105), (108, 106, 105), (105, 107, 103), (97, 108, 105), (110, 106, 108), (95, 108, 97), (95, 109, 108), (109, 110, 108), (111, 113, 110), (112, 111, 110), (112, 110, 109), (110, 113, 106), (111, 116, 113), (113, 114, 115), (113, 116, 114), (106, 113, 115), (117, 116, 111), (117, 119, 116), (116, 118, 114), (116, 119, 118), (117, 120, 119), (120, 121, 119), (119, 121, 122), (119, 122, 118), (121, 123, 122), (122, 123, 124), (122, 124, 125), (118, 122, 125), (125, 124, 128), (125, 126, 127), (125, 128, 126), (118, 125, 127), (124, 130, 128), (128, 129, 131), (130, 129, 128), (126, 128, 131), (129, 132, 131), (131, 132, 133), (134, 131, 133), (126, 131, 134), (135, 134, 136), (137, 134, 135), (134, 133, 136), (137, 126, 134), (127, 126, 137), (138, 127, 137), (138, 137, 139), (137, 135, 139), (138, 139, 140), (140, 139, 142), (139, 135, 141), (139, 141, 142), (143, 142, 144), (140, 142, 143), (144, 142, 145), (142, 141, 145), (145, 146, 147), (145, 148, 146), (144, 145, 147), (141, 148, 145), (148, 149, 150), (148, 151, 149), (148, 150, 146), (141, 151, 148), (151, 136, 152), (135, 136, 151), (135, 151, 141), (151, 152, 149), (152, 153, 154), (136, 153, 152), (152, 154, 155), (152, 155, 149), (154, 156, 155), (155, 156, 157), (155, 157, 158), (149, 155, 158), (158, 157, 160), (159, 158, 160), (150, 158, 159), (150, 149, 158), (160, 157, 161), (161, 163, 160), (162, 160, 163), (159, 160, 162), (164, 165, 163), (161, 164, 163), (166, 162, 163), (166, 163, 165), (165, 170, 166), (167, 166, 168), (169, 166, 167), (170, 168, 166), (169, 162, 166), (165, 173, 170), (170, 171, 172), (173, 171, 170), (170, 172, 168), (174, 176, 173), (175, 174, 173), (175, 173, 165), (173, 176, 171), (174, 177, 176), (176, 177, 178), (176, 178, 171), (179, 181, 178), (177, 179, 178), (171, 178, 180), (178, 181, 180), (179, 183, 181), (181, 182, 184), (183, 182, 181), (181, 184, 180), (184, 185, 187), (184, 182, 185), (180, 184, 186), (184, 187, 186), (187, 185, 188), (187, 188, 190), (189, 187, 190), (186, 187, 189), (188, 193, 190), (190, 191, 192), (190, 193, 191), (189, 190, 192), (194, 193, 188), (194, 196, 193), (193, 195, 191), (193, 196, 195), (198, 196, 194), (196, 197, 200), (198, 197, 196), (195, 196, 199), (200, 199, 196), (200, 201, 203), (202, 201, 200), (197, 202, 200), (200, 203, 199), (201, 204, 203), (204, 207, 203), (203, 205, 206), (207, 205, 203), (203, 206, 199), (208, 207, 204), (208, 210, 207), (207, 209, 205), (210, 209, 207), (210, 211, 213), (212, 211, 210), (212, 210, 208), (210, 213, 209), (213, 214, 215), (211, 214, 213), (209, 213, 216), (213, 215, 216), (205, 216, 218), (209, 216, 205), (216, 217, 218), (216, 215, 217), (218, 219, 220), (218, 217, 219), (205, 218, 206), (206, 218, 220), (206, 220, 223), (219, 221, 220), (220, 221, 222), (220, 222, 223), (199, 223, 195), (206, 223, 199), (223, 222, 225), (224, 223, 225), (195, 223, 224), (225, 222, 226), (224, 225, 227), (225, 226, 228), (227, 225, 228), (228, 229, 231), (230, 229, 228), (226, 230, 228), (228, 231, 227), (229, 234, 231), (231, 232, 233), (234, 232, 231), (227, 231, 233), (229, 235, 234), (237, 234, 235), (234, 236, 232), (237, 236, 234), (237, 238, 236), (240, 238, 237), (239, 237, 235), (240, 237, 239), (241, 240, 243), (241, 242, 240), (240, 242, 238), (243, 240, 239), (244, 243, 239), (244, 245, 243), (245, 246, 243), (246, 241, 243), (247, 241, 246), (248, 247, 246), (245, 249, 246), (249, 248, 246), (250, 249, 245), (250, 251, 249), (251, 252, 249), (249, 252, 248), (253, 254, 252), (251, 253, 252), (252, 254, 255), (252, 255, 248), (254, 256, 255), (255, 257, 248), (256, 257, 255), (258, 259, 257), (256, 258, 257), (257, 259, 247), (257, 247, 248), (258, 261, 259), (259, 260, 247), (259, 262, 260), (261, 262, 259), (261, 263, 262), (262, 263, 264), (260, 262, 264), (260, 264, 266), (264, 265, 266), (264, 267, 265), (263, 267, 264), (267, 268, 269), (270, 268, 267), (267, 269, 265), (263, 270, 267), (270, 271, 268), (272, 271, 270), (272, 270, 273), (273, 270, 263), (261, 274, 273), (274, 275, 273), (261, 273, 263), (275, 272, 273), (276, 275, 278), (276, 277, 275), (275, 277, 272), (278, 275, 274), (280, 276, 278), (279, 278, 281), (280, 278, 279), (278, 274, 281), (281, 274, 261), (279, 281, 282), (281, 261, 258), (282, 281, 258), (284, 279, 282), (282, 258, 256), (283, 282, 256), (284, 282, 283), (285, 284, 287), (285, 286, 284), (286, 279, 284), (287, 284, 283), (289, 285, 287), (288, 287, 290), (288, 289, 287), (290, 287, 283), (291, 288, 290), (290, 283, 254), (253, 290, 254), (291, 290, 253), (293, 288, 291), (292, 291, 294), (293, 291, 292), (294, 291, 253), (292, 294, 296), (294, 251, 295), (294, 253, 251), (296, 294, 295), (298, 296, 295), (297, 292, 296), (298, 297, 296), (299, 298, 301), (299, 297, 298), (300, 298, 295), (301, 298, 300), (302, 301, 303), (302, 299, 301), (301, 300, 304), (301, 304, 303), (305, 304, 306), (305, 308, 304), (304, 307, 306), (300, 307, 304), (303, 304, 308), (308, 309, 303), (310, 309, 308), (311, 310, 308), (311, 308, 305), (312, 310, 311), (314, 312, 311), (313, 311, 305), (314, 311, 313), (315, 312, 314), (315, 314, 317), (314, 313, 316), (317, 314, 316), (320, 315, 317), (318, 317, 319), (318, 320, 317), (319, 317, 316), (321, 323, 320), (322, 321, 320), (322, 320, 318), (320, 323, 315), (323, 324, 315), (326, 324, 323), (321, 325, 323), (325, 326, 323), (326, 327, 329), (328, 327, 326), (328, 326, 325), (326, 329, 324), (327, 330, 329), (329, 330, 331), (329, 331, 332), (324, 329, 332), (332, 333, 310), (312, 332, 310), (324, 332, 312), (332, 331, 333), (334, 335, 333), (331, 334, 333), (333, 335, 309), (310, 333, 309), (334, 337, 335), (335, 336, 302), (337, 336, 335), (335, 302, 309), (338, 337, 334), (338, 340, 337), (337, 339, 336), (337, 340, 339), (341, 342, 340), (338, 341, 340), (340, 342, 343), (340, 343, 339), (343, 344, 346), (345, 344, 343), (342, 345, 343), (339, 343, 346), (344, 349, 346), (339, 346, 348), (346, 347, 348), (346, 349, 347), (349, 350, 351), (344, 350, 349), (349, 351, 293), (349, 293, 347), (350, 352, 351), (351, 289, 288), (351, 352, 289), (293, 351, 288), (353, 355, 352), (354, 353, 352), (350, 354, 352), (352, 355, 289), (353, 29, 355), (355, 285, 289), (355, 356, 285), (29, 356, 355), (356, 36, 286), (356, 30, 36), (356, 286, 285), (29, 30, 356), (354, 359, 353), (357, 354, 350), (358, 354, 357), (358, 359, 354), (358, 360, 359), (26, 27, 359), (360, 26, 359), (359, 27, 353), (361, 360, 358), (362, 360, 361), (360, 363, 26), (362, 363, 360), (362, 364, 363), (364, 17, 363), (363, 17, 20), (363, 20, 26), (364, 1, 9), (1, 364, 362), (17, 364, 12), (364, 9, 12), (1, 362, 2), (2, 362, 361), (365, 361, 366), (2, 361, 365), (361, 358, 366), (366, 358, 357), (367, 366, 345), (367, 365, 366), (366, 357, 345), (368, 365, 367), (369, 368, 367), (342, 367, 345), (369, 367, 342), (370, 368, 369), (341, 369, 342), (371, 369, 341), (371, 370, 369), (373, 370, 371), (372, 371, 374), (373, 371, 372), (371, 341, 374), (374, 341, 338), (375, 374, 376), (372, 374, 375), (374, 338, 376), (376, 334, 331), (376, 338, 334), (330, 376, 331), (330, 375, 376), (377, 375, 330), (377, 378, 375), (378, 372, 375), (379, 372, 378), (381, 379, 378), (380, 378, 377), (380, 381, 378), (381, 382, 379), (384, 382, 381), (383, 381, 380), (383, 384, 381), (386, 385, 384), (385, 387, 384), (386, 384, 383), (384, 387, 382), (387, 385, 388), (387, 388, 389), (390, 387, 389), (387, 390, 382), (390, 389, 391), (392, 390, 391), (382, 390, 393), (390, 392, 393), (379, 393, 373), (393, 394, 373), (382, 393, 379), (393, 392, 394), (394, 395, 396), (392, 395, 394), (394, 396, 370), (373, 394, 370), (395, 3, 396), (370, 396, 368), (396, 4, 368), (396, 3, 4), (3, 395, 398), (395, 397, 398), (395, 392, 397), (8, 398, 397), (3, 398, 5), (5, 398, 8), (397, 391, 399), (392, 391, 397), (397, 399, 8), (399, 391, 401), (400, 399, 402), (400, 8, 399), (399, 401, 402), (401, 403, 402), (403, 405, 402), (404, 400, 402), (406, 404, 402), (406, 402, 405), (409, 407, 406), (407, 404, 406), (408, 406, 405), (409, 406, 408), (410, 409, 412), (410, 407, 409), (409, 408, 411), (412, 409, 411), (415, 410, 412), (413, 412, 414), (415, 412, 413), (414, 412, 411), (415, 418, 410), (417, 416, 415), (416, 418, 415), (417, 415, 413), (418, 416, 420), (419, 418, 421), (418, 419, 410), (418, 420, 421), (421, 420, 423), (422, 421, 424), (419, 421, 422), (421, 423, 424), (422, 424, 425), (424, 423, 426), (425, 424, 427), (424, 426, 427), (15, 425, 427), (427, 426, 430), (428, 427, 429), (428, 15, 427), (430, 429, 427), (426, 433, 430), (431, 430, 432), (430, 431, 429), (432, 430, 433), (433, 434, 435), (426, 434, 433), (433, 435, 432), (436, 435, 437), (436, 438, 435), (437, 435, 434), (438, 432, 435), (439, 441, 438), (440, 439, 438), (442, 440, 438), (438, 441, 432), (442, 438, 436), (443, 442, 444), (443, 445, 442), (445, 440, 442), (444, 442, 436), (446, 447, 445), (76, 446, 445), (76, 445, 443), (445, 447, 440), (448, 449, 447), (446, 448, 447), (447, 449, 439), (447, 439, 440), (58, 450, 449), (448, 58, 449), (449, 450, 451), (449, 451, 439), (451, 452, 441), (450, 452, 451), (439, 451, 441), (452, 453, 454), (53, 453, 452), (452, 454, 441), (450, 53, 452), (453, 455, 454), (454, 429, 431), (429, 454, 455), (441, 454, 431), (50, 456, 455), (51, 50, 455), (51, 455, 453), (455, 456, 428), (429, 455, 428), (457, 458, 456), (50, 457, 456), (456, 458, 428), (457, 459, 458), (458, 14, 15), (459, 14, 458), (458, 15, 428), (460, 459, 457), (460, 21, 459), (459, 18, 14), (21, 18, 459), (47, 460, 457), (460, 47, 48), (23, 460, 48), (21, 460, 23), (47, 457, 50), (53, 51, 453), (58, 54, 450), (54, 53, 450), (58, 448, 59), (59, 448, 71), (448, 446, 71), (71, 446, 70), (446, 76, 70), (461, 443, 444), (461, 444, 462), (462, 444, 463), (444, 436, 463), (463, 436, 437), (464, 463, 465), (462, 463, 464), (463, 437, 465), (466, 465, 437), (467, 465, 466), (464, 465, 467), (466, 471, 467), (469, 467, 468), (467, 470, 468), (469, 464, 467), (471, 470, 467), (472, 470, 471), (473, 472, 471), (473, 471, 474), (474, 471, 466), (475, 473, 474), (475, 474, 476), (476, 474, 434), (474, 466, 434), (426, 476, 434), (423, 476, 426), (423, 475, 476), (477, 473, 475), (420, 477, 475), (420, 475, 423), (478, 479, 477), (416, 478, 477), (477, 479, 473), (416, 477, 420), (480, 481, 479), (478, 480, 479), (479, 481, 472), (479, 472, 473), (482, 483, 481), (480, 482, 481), (481, 483, 484), (481, 484, 472), (484, 485, 486), (483, 485, 484), (472, 484, 470), (470, 484, 486), (486, 485, 489), (470, 486, 468), (486, 487, 468), (488, 487, 486), (489, 488, 486), (490, 488, 489), (491, 490, 489), (493, 489, 485), (491, 489, 492), (489, 493, 492), (496, 492, 493), (493, 495, 494), (494, 497, 493), (485, 495, 493), (497, 496, 493), (494, 499, 497), (498, 496, 497), (499, 498, 497), (500, 498, 499), (501, 500, 499), (501, 499, 502), (502, 499, 494), (503, 502, 494), (505, 502, 503), (504, 501, 502), (505, 504, 502), (507, 505, 503), (506, 504, 505), (507, 506, 505), (508, 507, 510), (508, 509, 507), (507, 509, 506), (510, 507, 512), (511, 507, 503), (507, 511, 512), (513, 512, 514), (510, 512, 513), (514, 512, 515), (512, 511, 515), (511, 516, 515), (515, 516, 518), (514, 515, 517), (515, 518, 517), (518, 482, 519), (516, 482, 518), (518, 519, 520), (517, 518, 520), (517, 520, 521), (521, 520, 522), (520, 523, 522), (519, 523, 520), (519, 526, 523), (523, 524, 522), (523, 525, 524), (523, 526, 525), (480, 526, 519), (480, 478, 526), (526, 478, 417), (526, 417, 525), (524, 525, 527), (525, 413, 527), (525, 417, 413), (524, 527, 529), (413, 414, 527), (527, 414, 528), (527, 528, 529), (529, 528, 531), (529, 531, 530), (532, 529, 530), (524, 529, 532), (532, 521, 522), (533, 521, 532), (534, 533, 532), (524, 532, 522), (535, 534, 532), (535, 532, 530), (537, 534, 535), (536, 535, 530), (538, 535, 536), (538, 537, 535), (539, 537, 538), (540, 539, 538), (540, 538, 541), (541, 538, 536), (542, 540, 541), (542, 541, 543), (543, 541, 544), (541, 536, 544), (545, 544, 546), (545, 543, 544), (544, 530, 546), (544, 536, 530), (547, 545, 546), (548, 547, 546), (531, 546, 530), (548, 546, 531), (549, 547, 548), (550, 549, 548), (550, 548, 551), (551, 548, 552), (552, 548, 531), (411, 553, 552), (552, 414, 411), (551, 552, 553), (528, 414, 552), (528, 552, 531), (411, 408, 553), (553, 408, 554), (555, 553, 554), (555, 551, 553), (556, 551, 555), (557, 556, 555), (557, 555, 558), (558, 555, 554), (559, 558, 554), (560, 558, 559), (560, 557, 558), (561, 557, 560), (562, 561, 560), (562, 560, 563), (563, 560, 559), (564, 562, 563), (564, 563, 565), (565, 563, 566), (563, 559, 566), (565, 566, 567), (405, 567, 566), (566, 559, 568), (405, 566, 568), (554, 408, 568), (559, 554, 568), (408, 405, 568), (569, 565, 567), (403, 567, 405), (570, 567, 403), (570, 569, 567), (571, 569, 570), (385, 571, 570), (385, 570, 388), (388, 570, 403), (571, 385, 386), (572, 571, 386), (573, 571, 572), (571, 573, 569), (573, 574, 564), (574, 573, 575), (573, 564, 569), (575, 573, 572), (576, 575, 577), (576, 574, 575), (575, 572, 578), (577, 575, 578), (577, 578, 580), (578, 579, 581), (572, 579, 578), (580, 578, 581), (580, 581, 583), (581, 582, 584), (579, 582, 581), (583, 581, 584), (582, 586, 584), (583, 584, 585), (584, 328, 585), (584, 586, 328), (380, 377, 586), (582, 380, 586), (586, 377, 327), (586, 327, 328), (587, 585, 325), (588, 585, 587), (585, 328, 325), (588, 583, 585), (589, 588, 591), (589, 583, 588), (588, 587, 590), (588, 590, 591), (592, 591, 593), (592, 594, 591), (589, 591, 595), (591, 590, 593), (594, 595, 591), (594, 596, 595), (596, 597, 595), (597, 589, 595), (597, 580, 589), (577, 580, 597), (598, 597, 596), (598, 577, 597), (599, 598, 596), (599, 600, 598), (576, 577, 598), (600, 576, 598), (603, 601, 600), (601, 602, 600), (600, 602, 576), (603, 600, 599), (605, 604, 603), (604, 601, 603), (605, 603, 606), (606, 603, 599), (607, 605, 606), (607, 606, 609), (606, 599, 608), (606, 608, 609), (607, 609, 612), (610, 609, 611), (612, 609, 610), (609, 608, 611), (614, 607, 612), (613, 612, 615), (614, 612, 613), (612, 610, 615), (616, 615, 617), (613, 615, 616), (617, 615, 618), (615, 610, 618), (610, 619, 618), (618, 619, 621), (617, 618, 620), (620, 618, 621), (621, 622, 623), (621, 624, 622), (620, 621, 623), (619, 624, 621), (624, 592, 593), (619, 592, 624), (622, 624, 625), (624, 593, 625), (622, 625, 211), (625, 626, 214), (593, 626, 625), (211, 625, 214), (626, 627, 628), (590, 627, 626), (626, 628, 214), (593, 590, 626), (627, 322, 628), (214, 628, 215), (628, 629, 215), (628, 322, 629), (215, 629, 217), (629, 319, 217), (629, 318, 319), (318, 629, 322), (627, 321, 322), (587, 321, 627), (590, 587, 627), (623, 622, 212), (630, 623, 631), (630, 620, 623), (623, 212, 631), (631, 212, 208), (632, 630, 631), (632, 631, 633), (633, 631, 208), (634, 633, 201), (634, 632, 633), (633, 208, 204), (201, 633, 204), (635, 634, 202), (636, 634, 635), (202, 634, 201), (636, 632, 634), (636, 637, 632), (639, 637, 636), (638, 636, 635), (639, 636, 638), (640, 641, 639), (642, 640, 639), (641, 637, 639), (642, 639, 638), (644, 640, 642), (643, 642, 645), (643, 644, 642), (645, 642, 638), (645, 638, 647), (645, 647, 646), (643, 645, 646), (646, 647, 650), (647, 638, 635), (648, 647, 649), (650, 647, 648), (647, 635, 649), (646, 650, 653), (650, 648, 652), (651, 650, 652), (653, 650, 651), (654, 646, 653), (655, 654, 653), (655, 653, 656), (656, 653, 651), (656, 660, 657), (657, 655, 656), (658, 660, 656), (659, 658, 656), (659, 656, 651), (660, 661, 657), (662, 661, 660), (658, 663, 660), (663, 662, 660), (664, 662, 663), (665, 664, 663), (665, 663, 666), (666, 663, 658), (667, 666, 183), (665, 666, 667), (666, 658, 668), (183, 666, 668), (182, 668, 669), (183, 668, 182), (668, 659, 669), (668, 658, 659), (669, 659, 670), (182, 669, 185), (669, 670, 185), (651, 652, 670), (659, 651, 670), (185, 670, 188), (670, 194, 188), (652, 194, 670), (671, 667, 672), (671, 665, 667), (672, 667, 179), (667, 183, 179), (674, 673, 672), (673, 671, 672), (672, 179, 674), (676, 673, 674), (177, 674, 179), (675, 674, 177), (675, 676, 674), (677, 676, 675), (677, 679, 676), (676, 678, 673), (679, 678, 676), (680, 679, 677), (680, 681, 679), (681, 682, 679), (679, 682, 678), (683, 684, 682), (685, 683, 682), (682, 684, 678), (681, 685, 682), (686, 687, 685), (688, 686, 685), (685, 687, 683), (688, 685, 681), (691, 686, 688), (689, 688, 690), (691, 688, 689), (690, 688, 681), (694, 686, 691), (691, 692, 694), (693, 692, 691), (693, 691, 689), (694, 695, 697), (696, 695, 694), (696, 694, 692), (694, 697, 686), (695, 699, 697), (697, 698, 687), (699, 698, 697), (697, 687, 686), (695, 700, 699), (700, 701, 699), (699, 701, 702), (699, 702, 698), (701, 703, 702), (702, 703, 704), (702, 704, 705), (698, 702, 705), (698, 705, 707), (705, 706, 708), (704, 706, 705), (707, 705, 708), (708, 709, 711), (706, 709, 708), (707, 708, 710), (710, 708, 711), (711, 712, 713), (711, 714, 712), (710, 711, 713), (709, 714, 711), (709, 715, 714), (714, 715, 717), (714, 717, 716), (712, 714, 716), (716, 717, 718), (717, 719, 718), (715, 720, 717), (717, 720, 719), (721, 722, 720), (723, 721, 720), (720, 722, 719), (715, 723, 720), (723, 724, 721), (726, 724, 723), (725, 723, 715), (726, 723, 725), (727, 726, 725), (727, 729, 726), (726, 728, 724), (729, 728, 726), (729, 730, 731), (730, 729, 727), (732, 729, 731), (728, 729, 732), (728, 732, 733), (732, 731, 734), (733, 732, 735), (732, 734, 735), (734, 533, 735), (533, 736, 735), (736, 733, 735), (737, 736, 533), (738, 736, 737), (738, 733, 736), (739, 733, 738), (740, 739, 738), (740, 738, 741), (741, 738, 737), (742, 740, 741), (742, 741, 539), (539, 741, 537), (741, 737, 537), (740, 742, 743), (744, 742, 539), (743, 742, 745), (742, 744, 745), (747, 745, 746), (745, 748, 746), (743, 745, 747), (745, 744, 748), (748, 749, 750), (744, 749, 748), (748, 750, 751), (746, 748, 751), (751, 752, 753), (751, 750, 752), (754, 751, 753), (746, 751, 754), (755, 754, 757), (746, 754, 755), (754, 756, 757), (754, 753, 756), (755, 757, 758), (757, 756, 759), (758, 757, 760), (757, 759, 760), (761, 760, 763), (758, 760, 761), (760, 762, 763), (760, 759, 762), (763, 762, 654), (761, 763, 764), (764, 763, 655), (763, 654, 655), (765, 761, 764), (661, 764, 657), (765, 764, 661), (764, 655, 657), (766, 761, 765), (718, 765, 661), (718, 719, 765), (719, 766, 765), (722, 766, 719), (722, 767, 766), (766, 758, 761), (767, 758, 766), (767, 755, 758), (747, 755, 767), (768, 747, 767), (768, 767, 722), (768, 743, 747), (769, 743, 768), (721, 768, 722), (769, 768, 721), (724, 739, 769), (739, 740, 769), (724, 769, 721), (769, 740, 743), (762, 644, 643), (759, 644, 762), (762, 643, 654), (759, 770, 644), (756, 770, 759), (644, 770, 640), (770, 771, 640), (770, 772, 771), (756, 772, 770), (753, 772, 756), (772, 773, 771), (774, 773, 772), (753, 774, 772), (752, 774, 753), (752, 775, 774), (774, 775, 776), (774, 776, 773), (777, 613, 776), (775, 777, 776), (776, 613, 616), (773, 776, 616), (775, 778, 777), (777, 614, 613), (777, 779, 614), (778, 779, 777), (778, 780, 779), (780, 781, 779), (779, 781, 782), (779, 782, 614), (782, 783, 605), (781, 783, 782), (782, 605, 607), (614, 782, 607), (604, 783, 785), (783, 604, 605), (783, 784, 785), (783, 781, 784), (604, 785, 786), (785, 784, 550), (786, 785, 556), (785, 550, 556), (561, 786, 557), (601, 786, 561), (786, 556, 557), (601, 604, 786), (784, 787, 549), (781, 787, 784), (784, 549, 550), (787, 788, 547), (780, 788, 787), (787, 547, 549), (781, 780, 787), (788, 789, 545), (790, 789, 788), (780, 790, 788), (788, 545, 547), (790, 791, 789), (791, 790, 792), (792, 790, 778), (790, 780, 778), (750, 791, 792), (750, 792, 752), (792, 778, 775), (752, 792, 775), (791, 749, 542), (749, 791, 750), (791, 542, 789), (789, 542, 543), (545, 789, 543), (773, 616, 793), (773, 793, 771), (616, 617, 793), (793, 617, 794), (793, 794, 641), (771, 793, 641), (794, 617, 620), (794, 620, 630), (641, 794, 637), (637, 794, 630), (640, 771, 641), (747, 746, 755), (749, 540, 542), (749, 744, 540), (744, 539, 540), (739, 728, 733), (728, 739, 724), (537, 737, 534), (737, 533, 534), (734, 731, 795), (734, 795, 521), (734, 521, 533), (514, 517, 795), (517, 521, 795), (796, 514, 795), (731, 796, 795), (796, 797, 514), (703, 797, 796), (730, 796, 731), (730, 703, 796), (797, 513, 514), (701, 513, 797), (703, 701, 797), (703, 730, 704), (704, 730, 727), (704, 727, 706), (706, 727, 725), (706, 725, 709), (725, 715, 709), (662, 718, 661), (716, 718, 662), (664, 716, 662), (712, 716, 664), (713, 798, 799), (713, 712, 798), (684, 713, 799), (710, 713, 684), (799, 798, 671), (684, 799, 678), (799, 671, 673), (678, 799, 673), (798, 664, 665), (798, 712, 664), (798, 665, 671), (707, 710, 683), (683, 710, 684), (698, 707, 687), (687, 707, 683), (701, 700, 513), (700, 508, 510), (508, 700, 695), (700, 510, 513), (696, 508, 695), (509, 508, 696), (800, 696, 692), (800, 509, 696), (801, 506, 800), (506, 509, 800), (801, 800, 802), (802, 800, 692), (801, 802, 803), (803, 802, 804), (802, 692, 693), (802, 693, 804), (805, 803, 804), (805, 804, 807), (804, 693, 806), (804, 806, 807), (808, 807, 810), (808, 805, 807), (810, 807, 809), (807, 806, 809), (808, 810, 153), (153, 810, 154), (810, 809, 811), (154, 810, 811), (154, 811, 156), (811, 809, 812), (811, 812, 813), (156, 811, 813), (812, 816, 813), (156, 813, 814), (814, 813, 815), (813, 816, 815), (816, 817, 819), (818, 817, 816), (812, 818, 816), (816, 819, 815), (817, 820, 819), (819, 820, 174), (819, 174, 175), (815, 819, 175), (817, 677, 820), (820, 677, 675), (820, 675, 177), (174, 820, 177), (690, 680, 818), (821, 690, 818), (818, 680, 817), (821, 818, 812), (689, 690, 821), (806, 689, 821), (809, 821, 812), (806, 821, 809), (680, 677, 817), (814, 815, 164), (815, 175, 164), (157, 814, 161), (157, 156, 814), (161, 814, 164), (133, 808, 153), (132, 805, 808), (133, 132, 808), (693, 689, 806), (822, 803, 805), (132, 822, 805), (823, 822, 129), (823, 824, 822), (822, 824, 803), (129, 822, 132), (823, 501, 824), (501, 504, 824), (824, 504, 801), (824, 801, 803), (130, 500, 823), (500, 501, 823), (130, 823, 129), (504, 506, 801), (690, 681, 680), (654, 643, 646), (652, 648, 198), (652, 198, 194), (649, 202, 197), (635, 202, 649), (649, 197, 198), (648, 649, 198), (637, 630, 632), (212, 622, 211), (619, 611, 592), (610, 611, 619), (611, 594, 592), (611, 608, 594), (608, 596, 594), (608, 599, 596), (602, 601, 561), (602, 561, 562), (574, 602, 562), (602, 574, 576), (580, 583, 589), (587, 325, 321), (383, 380, 582), (579, 383, 582), (579, 386, 383), (572, 386, 579), (574, 562, 564), (569, 564, 565), (556, 550, 551), (482, 480, 519), (516, 511, 495), (482, 516, 483), (516, 495, 483), (511, 503, 495), (503, 494, 495), (825, 500, 130), (500, 825, 498), (825, 123, 826), (123, 825, 124), (825, 826, 498), (825, 130, 124), (826, 491, 492), (123, 491, 826), (498, 826, 496), (826, 492, 496), (483, 495, 485), (121, 490, 491), (123, 121, 491), (490, 827, 488), (120, 827, 490), (121, 120, 490), (827, 828, 488), (827, 830, 828), (829, 830, 827), (120, 829, 827), (829, 832, 830), (830, 831, 833), (832, 831, 830), (830, 833, 828), (833, 834, 835), (831, 834, 833), (828, 833, 487), (833, 835, 487), (834, 836, 835), (469, 835, 836), (835, 469, 468), (487, 835, 468), (836, 837, 469), (838, 837, 836), (839, 836, 834), (839, 838, 836), (840, 838, 839), (841, 840, 839), (831, 839, 834), (841, 839, 831), (840, 841, 842), (832, 841, 831), (842, 841, 843), (841, 832, 843), (842, 843, 845), (843, 844, 112), (843, 832, 844), (843, 112, 845), (846, 845, 94), (846, 842, 845), (845, 109, 94), (845, 112, 109), (88, 846, 89), (88, 847, 846), (89, 846, 94), (847, 842, 846), (849, 848, 847), (848, 840, 847), (847, 840, 842), (849, 847, 88), (80, 850, 849), (850, 848, 849), (80, 849, 82), (849, 88, 82), (850, 79, 851), (79, 850, 80), (848, 850, 852), (850, 851, 852), (852, 851, 837), (848, 852, 838), (838, 852, 837), (79, 461, 851), (851, 461, 462), (851, 462, 837), (840, 848, 838), (844, 829, 117), (832, 829, 844), (844, 117, 111), (844, 111, 112), (837, 464, 469), (837, 462, 464), (829, 120, 117), (488, 828, 487), (478, 416, 417), (434, 466, 437), (79, 77, 461), (77, 443, 461), (77, 76, 443), (441, 431, 432), (11, 425, 15), (853, 422, 425), (11, 853, 425), (854, 422, 853), (855, 854, 853), (855, 853, 11), (854, 855, 404), (404, 855, 400), (7, 855, 11), (855, 7, 400), (854, 419, 422), (407, 854, 404), (419, 854, 407), (410, 419, 407), (388, 403, 401), (391, 389, 401), (389, 388, 401), (400, 7, 8), (379, 373, 372), (327, 377, 330), (368, 4, 365), (4, 2, 365), (357, 350, 344), (345, 357, 344), (27, 29, 353), (336, 348, 299), (336, 339, 348), (299, 348, 297), (348, 347, 297), (347, 293, 292), (347, 292, 297), (336, 299, 302), (324, 312, 315), (319, 316, 856), (217, 319, 219), (319, 856, 219), (856, 316, 857), (856, 857, 221), (856, 221, 219), (316, 313, 857), (857, 858, 221), (857, 859, 858), (313, 859, 857), (859, 305, 306), (313, 305, 859), (859, 306, 860), (858, 859, 860), (858, 860, 862), (860, 861, 863), (306, 861, 860), (862, 860, 863), (862, 863, 230), (861, 864, 863), (863, 864, 865), (863, 865, 230), (865, 244, 239), (864, 244, 865), (865, 239, 235), (230, 865, 229), (229, 865, 235), (864, 866, 244), (861, 866, 864), (866, 250, 245), (867, 250, 866), (866, 245, 244), (867, 866, 861), (295, 250, 867), (307, 867, 861), (300, 867, 307), (300, 295, 867), (868, 858, 862), (226, 862, 230), (868, 862, 226), (221, 858, 868), (221, 868, 222), (222, 868, 226), (307, 861, 306), (309, 302, 303), (295, 251, 250), (286, 36, 280), (286, 280, 279), (254, 283, 256), (35, 276, 280), (36, 35, 280), (276, 38, 277), (38, 870, 277), (277, 869, 272), (870, 869, 277), (38, 39, 870), (870, 871, 869), (872, 871, 870), (39, 872, 870), (41, 872, 39), (41, 874, 872), (872, 873, 871), (874, 873, 872), (41, 44, 874), (874, 62, 873), (874, 56, 62), (44, 56, 874), (873, 64, 875), (62, 64, 873), (873, 875, 871), (875, 64, 876), (871, 875, 877), (875, 876, 878), (877, 875, 878), (878, 876, 879), (878, 879, 881), (880, 878, 881), (877, 878, 880), (879, 884, 881), (880, 881, 882), (882, 881, 883), (881, 884, 883), (885, 886, 884), (879, 885, 884), (884, 886, 887), (884, 887, 883), (887, 888, 889), (890, 888, 887), (883, 887, 889), (886, 890, 887), (886, 893, 890), (890, 891, 888), (892, 891, 890), (893, 892, 890), (894, 893, 886), (894, 895, 893), (893, 895, 896), (893, 896, 892), (895, 899, 896), (892, 896, 898), (896, 897, 898), (896, 899, 897), (899, 900, 902), (901, 900, 899), (895, 901, 899), (899, 902, 897), (91, 904, 902), (900, 91, 902), (902, 903, 897), (902, 904, 903), (91, 92, 904), (904, 905, 903), (904, 98, 905), (92, 98, 904), (905, 101, 906), (98, 101, 905), (905, 906, 907), (903, 905, 907), (906, 910, 907), (908, 903, 907), (908, 907, 909), (907, 910, 909), (906, 911, 910), (910, 911, 913), (910, 912, 909), (910, 913, 912), (911, 916, 913), (913, 914, 915), (916, 914, 913), (912, 913, 915), (911, 919, 916), (916, 917, 918), (919, 917, 916), (916, 918, 914), (920, 919, 911), (100, 919, 920), (919, 104, 917), (100, 104, 919), (920, 911, 906), (101, 920, 906), (101, 100, 920), (918, 147, 922), (921, 147, 918), (917, 921, 918), (918, 922, 923), (918, 923, 914), (923, 922, 924), (923, 924, 926), (925, 923, 926), (914, 923, 925), (924, 927, 926), (926, 927, 928), (929, 926, 928), (925, 926, 929), (929, 928, 932), (930, 929, 931), (925, 929, 930), (931, 929, 932), (928, 933, 932), (932, 933, 934), (931, 932, 935), (932, 934, 935), (935, 934, 938), (936, 935, 937), (936, 931, 935), (937, 935, 938), (934, 941, 938), (937, 938, 939), (939, 938, 940), (938, 941, 940), (934, 942, 941), (941, 942, 943), (941, 943, 940), (943, 944, 940), (943, 945, 944), (946, 945, 943), (942, 946, 943), (947, 948, 946), (172, 947, 946), (949, 946, 942), (946, 948, 945), (949, 172, 946), (933, 949, 942), (167, 949, 933), (949, 168, 172), (167, 168, 949), (947, 186, 948), (186, 189, 948), (948, 189, 950), (948, 950, 945), (950, 189, 192), (950, 192, 951), (950, 951, 945), (945, 951, 944), (951, 952, 944), (951, 953, 952), (951, 192, 953), (192, 191, 953), (191, 224, 953), (953, 224, 227), (953, 227, 952), (944, 952, 954), (954, 952, 233), (227, 233, 952), (939, 954, 233), (939, 940, 954), (944, 954, 940), (171, 947, 172), (171, 180, 947), (180, 186, 947), (933, 942, 934), (233, 232, 939), (232, 955, 939), (955, 937, 939), (956, 937, 955), (957, 956, 955), (236, 955, 232), (236, 957, 955), (959, 956, 957), (236, 238, 957), (238, 958, 957), (958, 959, 957), (960, 959, 958), (960, 961, 959), (959, 961, 962), (959, 962, 956), (961, 964, 962), (962, 963, 936), (964, 963, 962), (956, 962, 936), (961, 965, 964), (965, 967, 964), (966, 963, 964), (967, 966, 964), (965, 968, 967), (967, 912, 966), (909, 912, 967), (968, 909, 967), (968, 969, 909), (891, 969, 968), (970, 968, 965), (970, 891, 968), (888, 970, 971), (888, 891, 970), (971, 970, 965), (888, 971, 889), (889, 971, 972), (971, 965, 973), (971, 973, 972), (973, 965, 961), (972, 973, 974), (973, 961, 960), (973, 960, 974), (975, 974, 960), (266, 265, 974), (265, 972, 974), (975, 266, 974), (976, 975, 242), (976, 266, 975), (975, 960, 958), (242, 975, 958), (260, 976, 247), (260, 266, 976), (247, 976, 241), (241, 976, 242), (265, 269, 972), (269, 889, 972), (898, 908, 969), (898, 969, 892), (969, 908, 909), (891, 892, 969), (966, 930, 963), (966, 915, 930), (966, 912, 915), (930, 931, 963), (963, 931, 936), (242, 958, 238), (956, 936, 937), (928, 167, 933), (915, 925, 930), (169, 167, 928), (927, 169, 928), (924, 977, 927), (977, 169, 927), (978, 977, 924), (977, 162, 169), (977, 159, 162), (978, 159, 977), (922, 978, 924), (922, 146, 978), (150, 159, 978), (146, 150, 978), (914, 925, 915), (922, 147, 146), (144, 147, 921), (917, 979, 921), (979, 144, 921), (104, 979, 917), (104, 103, 979), (103, 143, 979), (143, 144, 979), (898, 897, 908), (897, 903, 908), (901, 86, 900), (981, 901, 895), (980, 86, 901), (981, 980, 901), (983, 980, 981), (982, 981, 894), (983, 981, 982), (894, 981, 895), (74, 980, 983), (67, 74, 983), (68, 983, 982), (68, 67, 983), (68, 982, 984), (984, 982, 885), (982, 894, 885), (65, 68, 984), (65, 984, 876), (876, 984, 879), (984, 885, 879), (74, 83, 980), (980, 83, 86), (85, 91, 900), (86, 85, 900), (885, 894, 886), (882, 883, 889), (269, 882, 889), (268, 882, 269), (268, 880, 882), (271, 877, 880), (271, 880, 268), (871, 877, 869), (869, 877, 271), (64, 65, 876), (869, 271, 272), (35, 38, 276), (195, 224, 191), (164, 175, 165), (136, 133, 153), (107, 140, 143), (107, 143, 103), (115, 140, 107), (115, 138, 140), (114, 127, 138), (114, 138, 115), (118, 127, 114), (106, 115, 107), (94, 109, 95), (74, 73, 83), (59, 71, 61), (23, 48, 33), (33, 48, 42), (33, 42, 32), (24, 23, 33)])
me_twospheres_nonunivorm_003.polygons.foreach_set('use_smooth', [True] * 1966)
me_twospheres_nonunivorm_003.use_remesh_fix_poles = True
me_twospheres_nonunivorm_003.use_remesh_preserve_attributes = False
me_twospheres_nonunivorm_003.use_mirror_vertex_groups = False
me_twospheres_nonunivorm_003.update()

# ---- objects
ob_light = bpy.data.objects.new('Light', light_light)
ob_camera = bpy.data.objects.new('Camera', cam_camera)
ob_twospheres_nonunivorm_002 = bpy.data.objects.new('TwoSpheres-NonUnivorm.002', me_twospheres_nonunivorm_002)
ob_twospheres_nonunivorm_003 = bpy.data.objects.new('TwoSpheres-NonUnivorm.003', me_twospheres_nonunivorm_003)

# ---- transforms, parenting, visibility, modifiers, constraints
ob_light.location = (4.076, 1.005, 5.904)
ob_light.rotation_euler = (0.6503, 0.05522, 1.866)
ob_light.lock_rotations_4d = False
ob_light.empty_display_type = 'ARROWS'
ob_light.color = (0.0, 0.0, 0.0, 0.0)
ob_light.lineart.crease_threshold = 0.0
ob_camera.location = (7.359, -6.926, 4.958)
ob_camera.rotation_euler = (1.109, 0.0, 0.8149)
ob_camera.lock_rotations_4d = False
ob_camera.empty_display_type = 'ARROWS'
ob_camera.color = (0.0, 0.0, 0.0, 0.0)
ob_camera.display_type = 'WIRE'
ob_camera.lineart.crease_threshold = 0.0
ob_twospheres_nonunivorm_002.location = (0.0, 0.0, 0.0)
ob_twospheres_nonunivorm_002.lineart.crease_threshold = 0.0
ob_twospheres_nonunivorm_003.location = (0.0, 0.0, 0.0)
ob_twospheres_nonunivorm_003.lineart.crease_threshold = 0.0

# ---- collection membership
col_collection.objects.link(ob_light)
col_collection.objects.link(ob_camera)
col_collection.objects.link(ob_twospheres_nonunivorm_002)
col_collection.objects.link(ob_twospheres_nonunivorm_003)

# ---- scene / render settings (as saved in the file)
scene.camera = ob_camera
scene.frame_start = 1; scene.frame_end = 250; scene.frame_set(1)
scene.render.engine = 'BLENDER_EEVEE_NEXT'
scene.cycles.use_denoising = False
scene.cycles.samples = 128
scene.cycles.sampling_pattern = 'TABULATED_SOBOL'
scene.cycles.use_adaptive_sampling = False
scene.cycles.use_light_tree = False
scene.view_settings.view_transform = 'Filmic'
bpy.context.view_layer.update()

